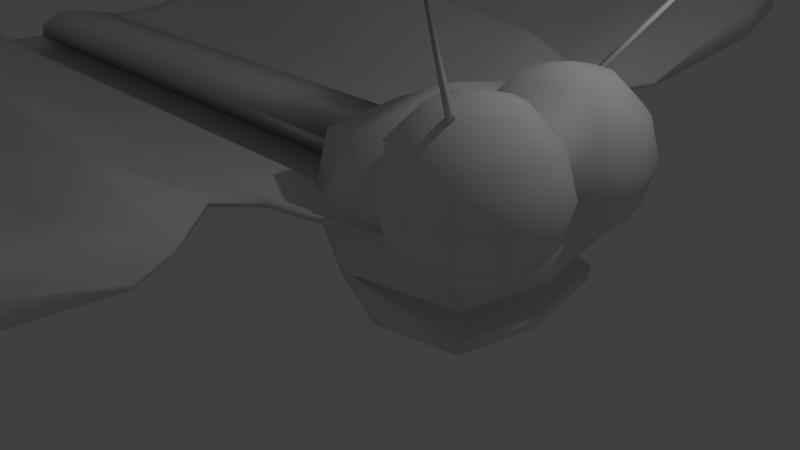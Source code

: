 # Source: papillon.blend  (saved by Blender 2.76.0; exported with 4.5.12 LTS)
import bpy
from mathutils import Matrix  # noqa: F401  (used for matrix-valued properties, if any)

bpy.ops.wm.read_factory_settings(use_empty=True)
scene = bpy.context.scene
scene.name = 'Scene'

# ---- collections
col_collection_1 = bpy.data.collections.new('Collection 1'); scene.collection.children.link(col_collection_1)

# ---- materials (node trees are filled in below, after node groups)
mat_material = bpy.data.materials.new('Material')
mat_material.alpha_threshold = 0.0
mat_material.use_transparent_shadow = False
mat_material.roughness = 0.5
mat_material.line_color = (0.0, 0.0, 0.0, 1.0)

# ---- material node trees

# ---- world
world_world = bpy.data.worlds.new('World'); scene.world = world_world
world_world.color = (0.05088, 0.05088, 0.05088)
world_world.use_sun_shadow = False
world_world.sun_shadow_jitter_overblur = 0.0
world_world.cycles.sampling_method = 'MANUAL'
world_world.cycles.sample_map_resolution = 256

# ---- cameras
cam_camera = bpy.data.cameras.new('Camera')
cam_camera.clip_end = 100.0
cam_camera.lens = 35.0
cam_camera.sensor_width = 32.0
cam_camera.sensor_height = 18.0
cam_camera.ortho_scale = 7.314
cam_camera.dof.focus_distance = 0.0
cam_camera.dof.aperture_fstop = 128.0

# ---- lights
light_lamp = bpy.data.lights.new('Lamp', 'POINT')
light_lamp.transmission_factor = 0.0
light_lamp.cutoff_distance = 30.0
light_lamp.energy = 100.0
light_lamp.shadow_buffer_clip_start = 1.001
light_lamp.shadow_soft_size = 0.1
light_lamp.shadow_maximum_resolution = 0.006
light_lamp.use_absolute_resolution = True
light_lamp.cycles.use_multiple_importance_sampling = False

# ---- meshes
me_cube = bpy.data.meshes.new('Cube')
me_cube.from_pydata([(1.089, -1.489, 1.2), (-9.075, -1.018, 1.448), (-9.091, -1.03, 1.357), (2.346, -1.004, 1.402), (2.336, -1.015, 1.311), (-9.416, -0.7462, 1.218), (2.624, -1.2, 1.2), (1.203, -1.2, 2.301), (1.349, -1.2, 0.09976), (2.448, -0.7339, 1.18), (-9.447, -0.7576, 1.126), (2.513, -1.089, 2.19), (2.513, -1.089, 0.2108), (2.441, -0.7454, 1.09), (0.2744, -1.087, 1.298), (0.5994, -0.6316, 1.732), (0.6548, -0.6316, 0.6682), (-8.218, -0.6349, 0.6781), (-7.871, -0.6379, 1.751), (0.271, -1.101, 1.2), (2.611, -1.188, 1.311), (0.5389, -0.9783, 0.3216), (0.4114, -0.9784, 2.079), (1.08, -1.457, 1.323), (2.236, -1.333, 1.35), (-8.807, -1.344, 1.404), (2.246, -1.321, 1.44), (-8.79, -1.332, 1.495), (0.4429, -1.857, 1.427), (0.4475, -1.844, 1.518), (-8.532, -1.985, 1.492), (-8.514, -1.973, 1.583), (0.1555, -2.373, 1.512), (0.1541, -2.358, 1.603), (-8.861, -2.687, 1.572), (-8.845, -2.676, 1.663), (0.9903, -3.222, 1.61), (0.9981, -3.209, 1.7), (-9.729, -3.493, 1.652), (-9.714, -3.481, 1.743), (1.448, -3.887, 1.694), (1.459, -3.874, 1.785), (-10.46, -4.166, 1.719), (-10.44, -4.154, 1.81), (1.465, -6.326, 1.906), (1.579, -6.328, 2.545), (-10.59, -5.996, 2.057), (-10.58, -5.984, 2.148), (1.207, -7.68, 2.091), (1.219, -7.668, 2.562), (-10.01, -7.185, 2.485), (-9.998, -7.17, 2.577), (-0.7372, -1.314, 1.441), (-2.748, -1.314, 1.441), (-4.766, -1.314, 1.441), (-6.785, -1.314, 1.441), (-8.335, -1.319, 1.453), (0.5964, -1.326, 1.35), (-2.76, -1.326, 1.35), (-4.778, -1.326, 1.35), (-6.796, -1.326, 1.35), (-8.338, -1.33, 1.363), (0.6023, -1.015, 1.311), (-2.76, -1.015, 1.311), (-4.778, -1.015, 1.311), (-6.796, -1.015, 1.311), (-8.445, -1.018, 1.321), (0.6138, -1.003, 1.402), (-2.748, -1.003, 1.402), (-4.766, -1.003, 1.402), (-6.785, -1.003, 1.402), (-8.441, -1.006, 1.411), (0.6068, -0.7339, 1.18), (-2.755, -0.7339, 1.18), (-4.773, -0.7339, 1.18), (-6.791, -0.7339, 1.18), (-8.564, -0.7361, 1.187), (-0.7488, -0.7454, 1.09), (-2.767, -0.7454, 1.09), (-4.785, -0.7454, 1.09), (-6.803, -0.7454, 1.09), (-8.575, -0.7476, 1.096), (-7.272, -0.6317, 0.6683), (-5.955, -0.6316, 0.6682), (-4.635, -0.6316, 0.6682), (-3.316, -0.6316, 0.6682), (-1.996, -0.6316, 0.6682), (-1.996, -0.6316, 1.732), (-3.316, -0.6316, 1.732), (-4.635, -0.6316, 1.732), (-5.955, -0.6316, 1.732), (-7.21, -0.6322, 1.734), (-0.7636, -1.956, 1.522), (-2.748, -1.953, 1.522), (-4.766, -1.953, 1.522), (-6.785, -1.953, 1.522), (-8.236, -1.958, 1.537), (-0.7732, -1.968, 1.431), (-2.76, -1.965, 1.431), (-4.778, -1.965, 1.431), (-6.796, -1.965, 1.431), (-8.238, -1.97, 1.446), (-0.6793, -2.655, 1.609), (-2.748, -2.658, 1.891), (-5.215, -3.241, 2.374), (-6.785, -2.658, 1.685), (-8.355, -2.662, 1.623), (-0.6904, -2.667, 1.518), (-2.76, -2.67, 1.52), (-4.778, -2.669, 1.084), (-6.796, -2.67, 1.579), (-8.359, -2.674, 1.532), (-0.3657, -3.379, 2.219), (-2.748, -3.467, 2.448), (-4.838, -3.548, 2.247), (-6.785, -3.468, 1.991), (-8.662, -3.473, 2.19), (-0.3776, -3.392, 1.619), (-2.76, -3.478, 1.822), (-4.78, -3.47, 1.624), (-6.796, -3.479, 1.623), (-8.669, -3.484, 1.627), (-0.22, -4.01, 1.796), (-2.748, -4.133, 1.8), (-4.766, -4.113, 2.355), (-7.066, -4.109, 2.6), (-8.803, -4.151, 2.077), (-0.2324, -4.024, 1.705), (-2.76, -4.145, 1.324), (-4.778, -4.125, 1.709), (-7.072, -4.121, 2.222), (-8.814, -4.162, 1.709), (-0.7083, -6.279, 2.201), (-2.757, -6.198, 2.099), (-4.748, -5.801, 2.161), (-6.784, -6.201, 2.072), (-8.792, -6.262, 2.074), (-0.7207, -6.292, 1.73), (-2.766, -6.208, 2.004), (-4.759, -5.815, 2.07), (-6.795, -6.218, 1.522), (-8.803, -6.275, 1.763), (-0.5268, -9.361, 2.157), (-2.733, -7.798, 2.386), (-4.703, -6.776, 2.623), (-6.769, -7.801, 2.386), (-8.604, -7.903, 2.402), (-0.5382, -9.373, 1.686), (-2.744, -7.804, 2.296), (-4.714, -6.791, 2.531), (-6.781, -7.823, 2.075), (-8.611, -7.915, 2.089), (1.952, -0.605, 2.084), (2.068, -0.5686, 2.045), (3.59, -2.792, 4.714), (2.013, -0.6712, 1.994), (1.808, -0.6993, 2.718), (1.442, -0.6993, 2.352), (1.308, -0.6993, 1.852), (1.442, -0.6993, 1.352), (1.808, -0.6993, 0.9857), (1.875, -0.4493, 2.718), (1.558, -0.2662, 2.352), (1.442, -0.1993, 1.852), (1.558, -0.2662, 1.352), (1.875, -0.4493, 0.9857), (2.058, -0.2662, 2.718), (2.058, -0.2662, 0.9857), (2.308, -0.1993, 2.718), (2.308, -0.1993, 0.9857), (2.308, -0.6993, 2.852), (2.558, -0.2662, 2.718), (2.558, -0.2662, 0.9857), (2.741, -0.4493, 2.718), (3.058, -0.2662, 2.352), (3.174, -0.1993, 1.852), (3.058, -0.2662, 1.352), (2.741, -0.4493, 0.9857), (2.808, -0.6993, 2.718), (3.174, -0.6993, 2.352), (3.308, -0.6993, 1.852), (3.174, -0.6993, 1.352), (2.808, -0.6993, 0.9857), (2.308, -0.6993, 0.8518), (2.741, -0.9493, 2.718), (3.058, -1.132, 2.352), (3.174, -1.199, 1.852), (3.058, -1.132, 1.352), (2.741, -0.9493, 0.9857), (2.558, -1.132, 2.718), (2.741, -1.449, 2.352), (2.808, -1.565, 1.852), (2.741, -1.449, 1.352), (2.558, -1.132, 0.9857), (2.308, -1.199, 2.718), (2.308, -1.565, 2.352), (2.308, -1.699, 1.852), (2.308, -1.565, 1.352), (2.308, -1.199, 0.9857), (2.058, -1.132, 2.718), (1.875, -1.449, 2.352), (1.808, -1.565, 1.852), (1.875, -1.449, 1.352), (2.058, -1.132, 0.9857), (1.875, -0.9493, 2.718), (1.558, -1.132, 2.352), (1.442, -1.199, 1.852), (1.558, -1.132, 1.352), (1.875, -0.9493, 0.9857), (1.201, -1.365, 0.7289), (0.583, -0.6701, 0.9726), (2.576, -1.153, 0.7768), (-8.041, -0.6753, 0.9882), (0.3857, -1.048, 0.8242), (-2.035, -0.6701, 0.9726), (-3.354, -0.6701, 0.9726), (-4.674, -0.6701, 0.9726), (-5.993, -0.6701, 0.9726), (-7.253, -0.6706, 0.9742), (1.299, -1.256, 0.5872), (2.534, -1.111, 0.4035), (0.4867, -1.002, 0.4927), (-2.009, -0.6447, 0.7718), (-3.329, -0.6447, 0.7718), (-4.648, -0.6447, 0.7718), (-5.968, -0.6447, 0.7718), (-7.266, -0.6449, 0.7724), (0.6303, -0.6447, 0.7718), (-8.158, -0.6487, 0.7836), (2.036, -0.6762, 0.8631), (1.211, -0.8038, 0.8344), (1.27, -0.7384, 0.7494), (2.01, -0.6511, 0.6392), (1.093, -0.4937, 0.9802), (-8.471, -0.4975, 0.9997), (1.171, -1.398, 0.8529), (2.589, -1.165, 0.8883), (0.3555, -1.062, 0.9232), (-1.693, -0.4937, 0.9802), (-3.196, -0.4937, 0.9802), (-4.699, -0.4937, 0.9802), (-6.203, -0.4937, 0.9802), (-7.621, -0.494, 0.9825), (1.356, 0.0, 2.583), (1.356, 0.0, -0.1828), (1.089, 1.489, 1.2), (2.906, 0.0, 1.2), (-9.075, 1.018, 1.448), (0.4546, 0.0, 2.2), (2.518, 0.0, 1.002), (0.6002, 0.0, 1.8), (-9.091, 1.03, 1.357), (0.6002, 0.0, 0.6009), (2.346, 1.004, 1.402), (2.336, 1.015, 1.311), (-9.416, 0.7462, 1.218), (2.624, 0.0, 2.301), (2.624, 1.2, 1.2), (2.624, 0.0, 0.09976), (1.203, 1.2, 2.301), (1.349, 1.2, 0.09976), (2.448, 0.7339, 1.18), (-9.447, 0.7576, 1.126), (2.513, 1.089, 2.19), (2.513, 1.089, 0.2108), (2.441, 0.7454, 1.09), (0.2744, 1.087, 1.298), (0.5994, 0.6316, 1.732), (0.6548, 0.6316, 0.6682), (-9.641, 0.0, 1.123), (-8.737, 0.0, 1.203), (-9.673, 0.0, 1.032), (-8.555, 0.0, 1.803), (-8.653, 0.0, 0.6011), (-8.218, 0.6349, 0.6781), (-7.871, 0.6379, 1.751), (-8.71, 0.0, 1.27), (2.526, 0.0, 1.093), (0.4546, 0.0, 0.2002), (0.271, 1.101, 1.2), (2.611, 1.188, 1.311), (2.875, 0.0, 1.323), (0.5389, 0.9783, 0.3216), (0.4114, 0.9784, 2.079), (1.08, 1.457, 1.323), (2.236, 1.333, 1.35), (-8.807, 1.344, 1.404), (2.246, 1.321, 1.44), (-8.79, 1.332, 1.495), (0.4429, 1.857, 1.427), (0.4475, 1.844, 1.518), (-8.532, 1.985, 1.492), (-8.514, 1.973, 1.583), (0.1555, 2.373, 1.512), (0.1541, 2.358, 1.603), (-8.861, 2.687, 1.572), (-8.845, 2.676, 1.663), (0.9903, 3.222, 1.61), (0.9981, 3.209, 1.7), (-9.729, 3.493, 1.652), (-9.714, 3.481, 1.743), (1.448, 3.887, 1.694), (1.459, 3.874, 1.785), (-10.46, 4.166, 1.719), (-10.44, 4.154, 1.81), (1.465, 6.326, 1.906), (1.579, 6.328, 2.545), (-10.59, 5.996, 2.057), (-10.58, 5.984, 2.148), (1.207, 7.68, 2.091), (1.219, 7.668, 2.562), (-10.01, 7.185, 2.485), (-9.998, 7.17, 2.577), (-0.7372, 1.314, 1.441), (-2.748, 1.314, 1.441), (-4.766, 1.314, 1.441), (-6.785, 1.314, 1.441), (-8.335, 1.319, 1.453), (0.5964, 1.326, 1.35), (-2.76, 1.326, 1.35), (-4.778, 1.326, 1.35), (-6.796, 1.326, 1.35), (-8.338, 1.33, 1.363), (-0.7353, 0.0, 1.002), (-2.753, 0.0, 1.002), (-4.771, 0.0, 1.002), (-6.789, 0.0, 1.002), (-8.65, 0.0, 1.006), (-7.342, 0.0, 1.8), (-6.022, 0.0, 1.8), (-4.703, 0.0, 1.8), (-3.383, 0.0, 1.8), (-2.064, 0.0, 1.8), (0.6023, 1.015, 1.311), (-2.76, 1.015, 1.311), (-4.778, 1.015, 1.311), (-6.796, 1.015, 1.311), (-8.445, 1.018, 1.321), (0.6138, 1.003, 1.402), (-2.748, 1.003, 1.402), (-4.766, 1.003, 1.402), (-6.785, 1.003, 1.402), (-8.441, 1.006, 1.411), (0.6068, 0.7339, 1.18), (-2.755, 0.7339, 1.18), (-4.773, 0.7339, 1.18), (-6.791, 0.7339, 1.18), (-8.564, 0.7361, 1.187), (-0.7488, 0.7454, 1.09), (-2.767, 0.7454, 1.09), (-4.785, 0.7454, 1.09), (-6.803, 0.7454, 1.09), (-8.575, 0.7476, 1.096), (-0.7238, 0.0, 1.093), (-2.742, 0.0, 1.093), (-4.76, 0.0, 1.093), (-6.778, 0.0, 1.093), (-8.638, 0.0, 1.097), (-7.272, 0.6317, 0.6683), (-5.955, 0.6316, 0.6682), (-4.635, 0.6316, 0.6682), (-3.316, 0.6316, 0.6682), (-1.996, 0.6316, 0.6682), (-7.342, 0.0, 0.6009), (-6.022, 0.0, 0.6009), (-4.703, 0.0, 0.6009), (-3.383, 0.0, 0.6009), (-2.064, 0.0, 0.6009), (-1.996, 0.6316, 1.732), (-3.316, 0.6316, 1.732), (-4.635, 0.6316, 1.732), (-5.955, 0.6316, 1.732), (-7.21, 0.6322, 1.734), (-0.7636, 1.956, 1.522), (-2.748, 1.953, 1.522), (-4.766, 1.953, 1.522), (-6.785, 1.953, 1.522), (-8.236, 1.958, 1.537), (-0.7732, 1.968, 1.431), (-2.76, 1.965, 1.431), (-4.778, 1.965, 1.431), (-6.796, 1.965, 1.431), (-8.238, 1.97, 1.446), (-0.6793, 2.655, 1.609), (-2.748, 2.658, 1.891), (-5.215, 3.241, 2.374), (-6.785, 2.658, 1.685), (-8.355, 2.662, 1.623), (-0.6904, 2.667, 1.518), (-2.76, 2.67, 1.52), (-4.778, 2.669, 1.084), (-6.796, 2.67, 1.579), (-8.359, 2.674, 1.532), (-0.3657, 3.379, 2.219), (-2.748, 3.467, 2.448), (-4.838, 3.548, 2.247), (-6.785, 3.468, 1.991), (-8.662, 3.473, 2.19), (-0.3776, 3.392, 1.619), (-2.76, 3.478, 1.822), (-4.78, 3.47, 1.624), (-6.796, 3.479, 1.623), (-8.669, 3.484, 1.627), (-0.22, 4.01, 1.796), (-2.748, 4.133, 1.8), (-4.766, 4.113, 2.355), (-7.066, 4.109, 2.6), (-8.803, 4.151, 2.077), (-0.2324, 4.024, 1.705), (-2.76, 4.145, 1.324), (-4.778, 4.125, 1.709), (-7.072, 4.121, 2.222), (-8.814, 4.162, 1.709), (-0.7083, 6.279, 2.201), (-2.757, 6.198, 2.099), (-4.748, 5.801, 2.161), (-6.784, 6.201, 2.072), (-8.792, 6.262, 2.074), (-0.7207, 6.292, 1.73), (-2.766, 6.208, 2.004), (-4.759, 5.815, 2.07), (-6.795, 6.218, 1.522), (-8.803, 6.275, 1.763), (-0.5268, 9.361, 2.157), (-2.733, 7.798, 2.386), (-4.703, 6.776, 2.623), (-6.769, 7.801, 2.386), (-8.604, 7.903, 2.402), (-0.5382, 9.373, 1.686), (-2.744, 7.804, 2.296), (-4.714, 6.791, 2.531), (-6.781, 7.823, 2.075), (-8.611, 7.915, 2.089), (1.952, 0.605, 2.084), (2.068, 0.5686, 2.045), (3.59, 2.792, 4.714), (2.013, 0.6712, 1.994), (1.808, 0.6993, 2.718), (1.442, 0.6993, 2.352), (1.308, 0.6993, 1.852), (1.442, 0.6993, 1.352), (1.808, 0.6993, 0.9857), (1.875, 0.4493, 2.718), (1.558, 0.2662, 2.352), (1.442, 0.1993, 1.852), (1.558, 0.2662, 1.352), (1.875, 0.4493, 0.9857), (2.058, 0.2662, 2.718), (1.875, 0.0, 2.352), (1.808, 0.0, 1.852), (1.875, 0.0, 1.352), (2.058, 0.2662, 0.9857), (2.308, 0.1993, 2.718), (2.308, 0.0, 2.352), (2.308, 0.0, 1.852), (2.308, 0.0, 1.352), (2.308, 0.1993, 0.9857), (2.308, 0.6993, 2.852), (2.558, 0.2662, 2.718), (2.741, 0.0, 2.352), (2.808, 0.0, 1.852), (2.741, 0.0, 1.352), (2.558, 0.2662, 0.9857), (2.741, 0.4493, 2.718), (3.058, 0.2662, 2.352), (3.174, 0.1993, 1.852), (3.058, 0.2662, 1.352), (2.741, 0.4493, 0.9857), (2.808, 0.6993, 2.718), (3.174, 0.6993, 2.352), (3.308, 0.6993, 1.852), (3.174, 0.6993, 1.352), (2.808, 0.6993, 0.9857), (2.308, 0.6993, 0.8518), (2.741, 0.9493, 2.718), (3.058, 1.132, 2.352), (3.174, 1.199, 1.852), (3.058, 1.132, 1.352), (2.741, 0.9493, 0.9857), (2.558, 1.132, 2.718), (2.741, 1.449, 2.352), (2.808, 1.565, 1.852), (2.741, 1.449, 1.352), (2.558, 1.132, 0.9857), (2.308, 1.199, 2.718), (2.308, 1.565, 2.352), (2.308, 1.699, 1.852), (2.308, 1.565, 1.352), (2.308, 1.199, 0.9857), (2.058, 1.132, 2.718), (1.875, 1.449, 2.352), (1.808, 1.565, 1.852), (1.875, 1.449, 1.352), (2.058, 1.132, 0.9857), (1.875, 0.9493, 2.718), (1.558, 1.132, 2.352), (1.442, 1.199, 1.852), (1.558, 1.132, 1.352), (1.875, 0.9493, 0.9857), (1.201, 1.365, 0.7289), (0.583, 0.6701, 0.9726), (2.576, 1.153, 0.7768), (-8.701, 0.0, 0.9453), (-8.041, 0.6753, 0.9882), (0.3857, 1.048, 0.8242), (-2.035, 0.6701, 0.9726), (-3.354, 0.6701, 0.9726), (-4.674, 0.6701, 0.9726), (-5.993, 0.6701, 0.9726), (-7.253, 0.6706, 0.9742), (2.785, 0.0, 0.7293), (1.299, 1.256, 0.5872), (2.534, 1.111, 0.4035), (-8.67, 0.0, 0.7183), (0.4867, 1.002, 0.4927), (-2.009, 0.6447, 0.7718), (-3.329, 0.6447, 0.7718), (-4.648, 0.6447, 0.7718), (-5.968, 0.6447, 0.7718), (-7.266, 0.6449, 0.7724), (2.679, 0.0, 0.3141), (0.6303, 0.6447, 0.7718), (-8.158, 0.6487, 0.7836), (2.036, 0.6762, 0.8631), (2.161, 0.0, 0.8346), (1.211, 0.8038, 0.8344), (1.27, 0.7384, 0.7494), (2.01, 0.6511, 0.6392), (2.097, 0.0, 0.5856), (1.093, 0.4937, 0.9802), (-8.471, 0.4975, 0.9997), (1.171, 1.398, 0.8529), (2.589, 1.165, 0.8883), (-8.711, 0.0, 1.013), (0.3555, 1.062, 0.9232), (-1.693, 0.4937, 0.9802), (-3.196, 0.4937, 0.9802), (-4.699, 0.4937, 0.9802), (-6.203, 0.4937, 0.9802), (-7.621, 0.494, 0.9825), (2.817, 0.0, 0.8533)], [], [(56, 27, 31, 96), (11, 256, 243, 7), (22, 248, 250, 15), (24, 26, 29, 28), (21, 278, 244, 8), (8, 244, 258, 12), (14, 277, 249, 19), (20, 23, 0, 6), (220, 219, 8, 12), (281, 20, 6, 246), (96, 31, 35, 106), (1, 2, 25, 27), (71, 1, 27, 56), (4, 3, 26, 24), (27, 25, 30, 31), (363, 82, 17, 273), (242, 327, 271, 234), (5, 10, 2, 1), (76, 5, 1, 71), (13, 9, 3, 4), (221, 227, 16, 21), (62, 4, 24, 57), (357, 269, 5, 76), (249, 277, 9, 13), (323, 249, 13, 77), (228, 513, 273, 17), (77, 13, 4, 62), (22, 15, 277, 14), (357, 91, 18, 269), (91, 328, 272, 18), (11, 7, 23, 20), (219, 221, 21, 8), (256, 11, 20, 281), (18, 272, 276, 269), (269, 271, 10, 5), (23, 14, 19, 0), (16, 252, 278, 21), (7, 22, 14, 23), (7, 243, 248, 22), (57, 24, 28, 97), (106, 35, 39, 116), (28, 29, 33, 32), (97, 28, 32, 107), (31, 30, 34, 35), (117, 36, 40, 127), (32, 33, 37, 36), (107, 32, 36, 117), (35, 34, 38, 39), (126, 43, 47, 136), (39, 38, 42, 43), (116, 39, 43, 126), (36, 37, 41, 40), (44, 45, 49, 48), (40, 41, 45, 44), (127, 40, 44, 137), (43, 42, 46, 47), (151, 146, 51, 50), (137, 44, 48, 147), (47, 46, 50, 51), (136, 47, 51, 146), (45, 132, 142, 49), (132, 133, 143, 142), (133, 134, 144, 143), (134, 135, 145, 144), (135, 136, 146, 145), (46, 141, 151, 50), (141, 140, 150, 151), (140, 139, 149, 150), (139, 138, 148, 149), (138, 137, 147, 148), (48, 49, 142, 147), (147, 142, 143, 148), (148, 143, 144, 149), (149, 144, 145, 150), (150, 145, 146, 151), (42, 131, 141, 46), (131, 130, 140, 141), (130, 129, 139, 140), (129, 128, 138, 139), (128, 127, 137, 138), (37, 112, 122, 41), (112, 113, 123, 122), (113, 114, 124, 123), (114, 115, 125, 124), (115, 116, 126, 125), (41, 122, 132, 45), (122, 123, 133, 132), (123, 124, 134, 133), (124, 125, 135, 134), (125, 126, 136, 135), (34, 111, 121, 38), (111, 110, 120, 121), (110, 109, 119, 120), (109, 108, 118, 119), (108, 107, 117, 118), (38, 121, 131, 42), (121, 120, 130, 131), (120, 119, 129, 130), (119, 118, 128, 129), (118, 117, 127, 128), (30, 101, 111, 34), (101, 100, 110, 111), (100, 99, 109, 110), (99, 98, 108, 109), (98, 97, 107, 108), (33, 102, 112, 37), (102, 103, 113, 112), (103, 104, 114, 113), (104, 105, 115, 114), (105, 106, 116, 115), (25, 61, 101, 30), (61, 60, 100, 101), (60, 59, 99, 100), (59, 58, 98, 99), (58, 57, 97, 98), (15, 250, 332, 87), (87, 332, 331, 88), (88, 331, 330, 89), (89, 330, 329, 90), (90, 329, 328, 91), (277, 15, 87, 353), (353, 87, 88, 354), (354, 88, 89, 355), (355, 89, 90, 356), (356, 90, 91, 357), (10, 81, 66, 2), (81, 80, 65, 66), (80, 79, 64, 65), (79, 78, 63, 64), (78, 77, 62, 63), (271, 327, 81, 10), (327, 326, 80, 81), (326, 325, 79, 80), (325, 324, 78, 79), (324, 323, 77, 78), (277, 353, 72, 9), (353, 354, 73, 72), (354, 355, 74, 73), (355, 356, 75, 74), (356, 357, 76, 75), (2, 66, 61, 25), (66, 65, 60, 61), (65, 64, 59, 60), (64, 63, 58, 59), (63, 62, 57, 58), (9, 72, 67, 3), (72, 73, 68, 67), (73, 74, 69, 68), (74, 75, 70, 69), (75, 76, 71, 70), (233, 249, 323, 238), (238, 323, 324, 239), (239, 324, 325, 240), (240, 325, 326, 241), (241, 326, 327, 242), (252, 16, 86, 367), (367, 86, 85, 366), (366, 85, 84, 365), (365, 84, 83, 364), (364, 83, 82, 363), (3, 67, 52, 26), (67, 68, 53, 52), (68, 69, 54, 53), (69, 70, 55, 54), (70, 71, 56, 55), (29, 92, 102, 33), (92, 93, 103, 102), (93, 94, 104, 103), (94, 95, 105, 104), (95, 96, 106, 105), (26, 52, 92, 29), (52, 53, 93, 92), (53, 54, 94, 93), (54, 55, 95, 94), (55, 56, 96, 95), (520, 220, 12, 258), (153, 154, 155), (152, 154, 153), (155, 154, 152), (152, 153, 155), (160, 159, 164, 165), (158, 157, 162, 163), (159, 158, 163, 164), (157, 156, 161, 162), (164, 163, 449, 450), (162, 161, 166, 448), (165, 164, 450, 167), (163, 162, 448, 449), (448, 166, 168, 453), (167, 450, 455, 169), (453, 168, 171, 459), (169, 455, 461, 172), (461, 460, 175, 176), (459, 171, 173, 174), (172, 461, 176, 177), (460, 459, 174, 175), (176, 175, 180, 181), (174, 173, 178, 179), (177, 176, 181, 182), (175, 174, 179, 180), (179, 178, 184, 185), (182, 181, 187, 188), (180, 179, 185, 186), (181, 180, 186, 187), (188, 187, 192, 193), (186, 185, 190, 191), (187, 186, 191, 192), (185, 184, 189, 190), (193, 192, 197, 198), (191, 190, 195, 196), (192, 191, 196, 197), (190, 189, 194, 195), (198, 197, 202, 203), (196, 195, 200, 201), (197, 196, 201, 202), (195, 194, 199, 200), (203, 202, 207, 208), (201, 200, 205, 206), (202, 201, 206, 207), (200, 199, 204, 205), (156, 170, 161), (183, 160, 165), (161, 170, 166), (183, 165, 167), (183, 167, 169), (166, 170, 168), (183, 169, 172), (168, 170, 171), (183, 172, 177), (171, 170, 173), (173, 170, 178), (183, 177, 182), (178, 170, 184), (183, 182, 188), (184, 170, 189), (183, 188, 193), (189, 170, 194), (183, 193, 198), (194, 170, 199), (183, 198, 203), (199, 170, 204), (183, 203, 208), (206, 205, 157, 158), (204, 170, 156), (183, 208, 160), (207, 206, 158, 159), (205, 204, 156, 157), (208, 207, 159, 160), (540, 236, 211, 510), (225, 217, 218, 226), (224, 216, 217, 225), (223, 215, 216, 224), (222, 214, 215, 223), (227, 210, 214, 222), (235, 237, 213, 209), (234, 533, 502, 212), (237, 233, 210, 213), (226, 218, 212, 228), (236, 235, 209, 211), (82, 226, 228, 17), (16, 227, 222, 86), (86, 222, 223, 85), (85, 223, 224, 84), (84, 224, 225, 83), (83, 225, 226, 82), (219, 220, 232, 231), (209, 213, 221, 219), (212, 502, 513, 228), (213, 210, 227, 221), (211, 209, 230, 229), (524, 229, 232, 528), (229, 230, 231, 232), (510, 211, 229, 524), (209, 219, 231, 230), (220, 520, 528, 232), (6, 0, 235, 236), (19, 249, 233, 237), (271, 270, 533, 234), (0, 19, 237, 235), (246, 6, 236, 540), (217, 241, 242, 218), (216, 240, 241, 217), (215, 239, 240, 216), (214, 238, 239, 215), (210, 233, 238, 214), (218, 242, 234, 212), (317, 377, 292, 288), (263, 259, 243, 256), (283, 267, 250, 248), (285, 289, 290, 287), (282, 260, 244, 278), (260, 264, 258, 244), (266, 279, 249, 277), (280, 257, 245, 284), (512, 264, 260, 511), (281, 246, 257, 280), (377, 387, 296, 292), (247, 288, 286, 251), (342, 317, 288, 247), (254, 285, 287, 253), (288, 292, 291, 286), (363, 273, 274, 358), (539, 530, 271, 327), (255, 247, 251, 262), (347, 342, 247, 255), (265, 254, 253, 261), (514, 282, 268, 521), (333, 318, 285, 254), (357, 347, 255, 269), (249, 265, 261, 277), (323, 348, 265, 249), (269, 271, 270, 276), (522, 274, 273, 513), (348, 333, 254, 265), (283, 266, 277, 267), (357, 269, 275, 372), (372, 275, 272, 328), (263, 280, 284, 259), (511, 260, 282, 514), (256, 281, 280, 263), (275, 269, 276, 272), (269, 255, 262, 271), (284, 245, 279, 266), (268, 282, 278, 252), (259, 284, 266, 283), (259, 283, 248, 243), (318, 378, 289, 285), (387, 397, 300, 296), (289, 293, 294, 290), (378, 388, 293, 289), (292, 296, 295, 291), (398, 408, 301, 297), (293, 297, 298, 294), (388, 398, 297, 293), (296, 300, 299, 295), (407, 417, 308, 304), (300, 304, 303, 299), (397, 407, 304, 300), (297, 301, 302, 298), (305, 309, 310, 306), (301, 305, 306, 302), (408, 418, 305, 301), (304, 308, 307, 303), (432, 311, 312, 427), (418, 428, 309, 305), (308, 312, 311, 307), (417, 427, 312, 308), (306, 310, 423, 413), (413, 423, 424, 414), (414, 424, 425, 415), (415, 425, 426, 416), (416, 426, 427, 417), (307, 311, 432, 422), (422, 432, 431, 421), (421, 431, 430, 420), (420, 430, 429, 419), (419, 429, 428, 418), (309, 428, 423, 310), (428, 429, 424, 423), (429, 430, 425, 424), (430, 431, 426, 425), (431, 432, 427, 426), (303, 307, 422, 412), (412, 422, 421, 411), (411, 421, 420, 410), (410, 420, 419, 409), (409, 419, 418, 408), (298, 302, 403, 393), (393, 403, 404, 394), (394, 404, 405, 395), (395, 405, 406, 396), (396, 406, 407, 397), (302, 306, 413, 403), (403, 413, 414, 404), (404, 414, 415, 405), (405, 415, 416, 406), (406, 416, 417, 407), (295, 299, 402, 392), (392, 402, 401, 391), (391, 401, 400, 390), (390, 400, 399, 389), (389, 399, 398, 388), (299, 303, 412, 402), (402, 412, 411, 401), (401, 411, 410, 400), (400, 410, 409, 399), (399, 409, 408, 398), (291, 295, 392, 382), (382, 392, 391, 381), (381, 391, 390, 380), (380, 390, 389, 379), (379, 389, 388, 378), (294, 298, 393, 383), (383, 393, 394, 384), (384, 394, 395, 385), (385, 395, 396, 386), (386, 396, 397, 387), (286, 291, 382, 322), (322, 382, 381, 321), (321, 381, 380, 320), (320, 380, 379, 319), (319, 379, 378, 318), (267, 368, 332, 250), (368, 369, 331, 332), (369, 370, 330, 331), (370, 371, 329, 330), (371, 372, 328, 329), (277, 353, 368, 267), (353, 354, 369, 368), (354, 355, 370, 369), (355, 356, 371, 370), (356, 357, 372, 371), (262, 251, 337, 352), (352, 337, 336, 351), (351, 336, 335, 350), (350, 335, 334, 349), (349, 334, 333, 348), (271, 262, 352, 327), (327, 352, 351, 326), (326, 351, 350, 325), (325, 350, 349, 324), (324, 349, 348, 323), (277, 261, 343, 353), (353, 343, 344, 354), (354, 344, 345, 355), (355, 345, 346, 356), (356, 346, 347, 357), (251, 286, 322, 337), (337, 322, 321, 336), (336, 321, 320, 335), (335, 320, 319, 334), (334, 319, 318, 333), (261, 253, 338, 343), (343, 338, 339, 344), (344, 339, 340, 345), (345, 340, 341, 346), (346, 341, 342, 347), (529, 535, 323, 249), (535, 536, 324, 323), (536, 537, 325, 324), (537, 538, 326, 325), (538, 539, 327, 326), (252, 367, 362, 268), (367, 366, 361, 362), (366, 365, 360, 361), (365, 364, 359, 360), (364, 363, 358, 359), (253, 287, 313, 338), (338, 313, 314, 339), (339, 314, 315, 340), (340, 315, 316, 341), (341, 316, 317, 342), (290, 294, 383, 373), (373, 383, 384, 374), (374, 384, 385, 375), (375, 385, 386, 376), (376, 386, 387, 377), (287, 290, 373, 313), (313, 373, 374, 314), (314, 374, 375, 315), (315, 375, 376, 316), (316, 376, 377, 317), (520, 258, 264, 512), (434, 436, 435), (433, 434, 435), (436, 433, 435), (433, 436, 434), (441, 446, 445, 440), (439, 444, 443, 438), (440, 445, 444, 439), (438, 443, 442, 437), (445, 450, 449, 444), (443, 448, 447, 442), (446, 451, 450, 445), (444, 449, 448, 443), (450, 455, 454, 449), (448, 453, 452, 447), (451, 456, 455, 450), (449, 454, 453, 448), (455, 461, 460, 454), (453, 459, 458, 452), (456, 462, 461, 455), (454, 460, 459, 453), (461, 466, 465, 460), (459, 464, 463, 458), (462, 467, 466, 461), (460, 465, 464, 459), (466, 471, 470, 465), (464, 469, 468, 463), (467, 472, 471, 466), (465, 470, 469, 464), (469, 475, 474, 468), (472, 478, 477, 471), (470, 476, 475, 469), (471, 477, 476, 470), (478, 483, 482, 477), (476, 481, 480, 475), (477, 482, 481, 476), (475, 480, 479, 474), (483, 488, 487, 482), (481, 486, 485, 480), (482, 487, 486, 481), (480, 485, 484, 479), (488, 493, 492, 487), (486, 491, 490, 485), (487, 492, 491, 486), (485, 490, 489, 484), (493, 498, 497, 492), (491, 496, 495, 490), (492, 497, 496, 491), (490, 495, 494, 489), (437, 442, 457), (473, 446, 441), (442, 447, 457), (473, 451, 446), (473, 456, 451), (447, 452, 457), (473, 462, 456), (452, 458, 457), (473, 467, 462), (458, 463, 457), (463, 468, 457), (473, 472, 467), (468, 474, 457), (473, 478, 472), (474, 479, 457), (473, 483, 478), (479, 484, 457), (473, 488, 483), (484, 489, 457), (473, 493, 488), (489, 494, 457), (473, 498, 493), (496, 439, 438, 495), (494, 437, 457), (473, 441, 498), (497, 440, 439, 496), (495, 438, 437, 494), (498, 441, 440, 497), (540, 510, 501, 532), (518, 519, 509, 508), (517, 518, 508, 507), (516, 517, 507, 506), (515, 516, 506, 505), (521, 515, 505, 500), (531, 499, 504, 534), (530, 503, 502, 533), (534, 504, 500, 529), (519, 522, 503, 509), (532, 501, 499, 531), (358, 274, 522, 519), (268, 362, 515, 521), (362, 361, 516, 515), (361, 360, 517, 516), (360, 359, 518, 517), (359, 358, 519, 518), (511, 526, 527, 512), (499, 511, 514, 504), (503, 522, 513, 502), (504, 514, 521, 500), (501, 523, 525, 499), (524, 528, 527, 523), (523, 527, 526, 525), (510, 524, 523, 501), (499, 525, 526, 511), (512, 527, 528, 520), (257, 532, 531, 245), (279, 534, 529, 249), (271, 530, 533, 270), (245, 531, 534, 279), (246, 540, 532, 257), (508, 509, 539, 538), (507, 508, 538, 537), (506, 507, 537, 536), (505, 506, 536, 535), (500, 505, 535, 529), (509, 503, 530, 539)])
me_cube.polygons.foreach_set('use_smooth', [True] * 577)
_uv = me_cube.uv_layers.new(name='UVMap')
_uv.uv.foreach_set('vector', [0.6251, 0.3457, 0.6266, 0.3198, 0.6662, 0.3362, 0.6629, 0.3533, 0.5271, 0.09818, 0.531, 0.09938, 0.5172, 0.1008, 0.5195, 0.09696, 0.5161, 0.09427, 0.5064, 0.1002, 0.5076, 0.09467, 0.5144, 0.08725, 0.0, 0.0, 0.0, 0.0, 0.0, 0.0, 0.0, 0.0, 0.0, 0.0, 0.0, 0.0, 0.0, 0.0, 0.0, 0.0, 0.521, 0.1033, 0.5168, 0.1002, 0.5312, 0.1013, 0.5266, 0.1024, 0.0, 0.0, 0.0, 0.0, 0.0, 0.0, 0.0, 0.0, 0.529, 0.09791, 0.5195, 0.1007, 0.5203, 0.1024, 0.5296, 0.09985, 0.525, 0.1033, 0.5227, 0.1028, 0.521, 0.1033, 0.5266, 0.1024, 0.5345, 0.1019, 0.529, 0.09791, 0.5296, 0.09985, 0.5364, 0.0955, 0.6629, 0.3533, 0.6662, 0.3362, 0.7135, 0.3267, 0.7053, 0.3536, 0.6087, 0.3065, 0.6106, 0.3021, 0.6288, 0.3148, 0.6266, 0.3198, 0.6077, 0.3394, 0.6087, 0.3065, 0.6266, 0.3198, 0.6251, 0.3457, 0.0, 0.0, 0.0, 0.0, 0.0, 0.0, 0.0, 0.0, 0.6266, 0.3198, 0.6288, 0.3148, 0.6667, 0.3307, 0.6662, 0.3362, 0.2924, 0.1281, 0.2939, 0.1466, 0.2665, 0.1435, 0.2537, 0.1264, 0.2613, 0.1574, 0.2297, 0.1596, 0.1879, 0.116, 0.2279, 0.1338, 0.5917, 0.287, 0.5929, 0.282, 0.6106, 0.3021, 0.6087, 0.3065, 0.5884, 0.3321, 0.5917, 0.287, 0.6087, 0.3065, 0.6077, 0.3394, 0.0, 0.0, 0.0, 0.0, 0.0, 0.0, 0.0, 0.0, 0.5176, 0.1069, 0.5183, 0.1123, 0.5149, 0.1125, 0.5171, 0.1071, 0.0, 0.0, 0.0, 0.0, 0.0, 0.0, 0.0, 0.0, 0.2289, 0.07603, 0.1946, 0.1085, 0.1794, 0.0718, 0.2148, 0.04712, 0.9786, 0.9211, 0.9378, 0.9533, 0.8101, 0.9601, 0.8137, 0.9512, 0.0, 0.0, 0.0, 0.0, 0.0, 0.0, 0.0, 0.0, 0.267, 0.1453, 0.2483, 0.1236, 0.2537, 0.1264, 0.2665, 0.1435, 0.0, 0.0, 0.0, 0.0, 0.0, 0.0, 0.0, 0.0, 0.5161, 0.09427, 0.5144, 0.08725, 0.5592, 0.07082, 0.5194, 0.0975, 0.2289, 0.07603, 0.29, 0.07789, 0.2719, 0.08285, 0.1946, 0.1085, 0.29, 0.07789, 0.2896, 0.09612, 0.257, 0.1017, 0.2719, 0.08285, 0.5271, 0.09818, 0.5195, 0.09696, 0.5195, 0.1007, 0.529, 0.09791, 0.5227, 0.1028, 0.5176, 0.1069, 0.5171, 0.1071, 0.521, 0.1033, 0.531, 0.09938, 0.5271, 0.09818, 0.529, 0.09791, 0.5345, 0.1019, 0.2719, 0.08285, 0.257, 0.1017, 0.2414, 0.1061, 0.1946, 0.1085, 0.1946, 0.1085, 0.1879, 0.116, 0.1745, 0.07373, 0.1794, 0.0718, 0.5195, 0.1007, 0.5194, 0.0975, 0.5203, 0.1025, 0.5203, 0.1024, 0.5149, 0.1125, 0.5082, 0.1068, 0.5061, 0.1037, 0.5171, 0.1071, 0.5195, 0.09696, 0.5161, 0.09427, 0.5194, 0.0975, 0.5195, 0.1007, 0.5195, 0.09696, 0.5172, 0.1008, 0.5064, 0.1002, 0.5161, 0.09427, 0.4612, 0.8119, 0.4798, 0.8977, 0.4313, 0.8101, 0.4113, 0.7475, 0.7053, 0.3536, 0.7135, 0.3267, 0.7707, 0.2925, 0.7614, 0.351, 0.6187, 0.8425, 0.6176, 0.838, 0.6534, 0.8294, 0.6529, 0.8354, 0.4113, 0.7475, 0.4313, 0.8101, 0.4007, 0.8012, 0.375, 0.7601, 0.6662, 0.3362, 0.6667, 0.3307, 0.7121, 0.3214, 0.7135, 0.3267, 0.3393, 0.7859, 0.3675, 0.8563, 0.3387, 0.8902, 0.3075, 0.8032, 0.6529, 0.8354, 0.6534, 0.8294, 0.7199, 0.8615, 0.7176, 0.866, 0.375, 0.7601, 0.4007, 0.8012, 0.3675, 0.8563, 0.3393, 0.7859, 0.7135, 0.3267, 0.7121, 0.3214, 0.7688, 0.2879, 0.7707, 0.2925, 0.7969, 0.3471, 0.8115, 0.2697, 0.8935, 0.2762, 0.8963, 0.36, 0.7707, 0.2925, 0.7688, 0.2879, 0.8107, 0.2655, 0.8115, 0.2697, 0.7614, 0.351, 0.7707, 0.2925, 0.8115, 0.2697, 0.7969, 0.3471, 0.7176, 0.866, 0.7199, 0.8615, 0.7566, 0.8787, 0.7552, 0.8829, 0.867, 0.9069, 0.8675, 0.8771, 0.9202, 0.8648, 0.9323, 0.8849, 0.7552, 0.8829, 0.7566, 0.8787, 0.8675, 0.8771, 0.867, 0.9069, 0.3075, 0.8032, 0.3387, 0.8902, 0.2096, 0.927, 0.1788, 0.8096, 0.8115, 0.2697, 0.8107, 0.2655, 0.8945, 0.2718, 0.8935, 0.2762, 0.9867, 0.3671, 0.9729, 0.37, 0.9423, 0.3124, 0.9454, 0.3093, 0.1788, 0.8096, 0.2096, 0.927, 0.1339, 0.9348, 0.0174, 0.8663, 0.8935, 0.2762, 0.8945, 0.2718, 0.9454, 0.3093, 0.9423, 0.3124, 0.8963, 0.36, 0.8935, 0.2762, 0.9423, 0.3124, 0.9729, 0.37, 0.8675, 0.8771, 0.8714, 0.7772, 0.9904, 0.8067, 0.9202, 0.8648, 0.8714, 0.7772, 0.8818, 0.6772, 0.9657, 0.6929, 0.9904, 0.8067, 0.8818, 0.6772, 0.8708, 0.5654, 0.9335, 0.571, 0.9657, 0.6929, 0.8708, 0.5654, 0.8926, 0.4558, 0.9721, 0.4537, 0.9335, 0.571, 0.8926, 0.4558, 0.8963, 0.36, 0.9729, 0.37, 0.9721, 0.4537, 0.08429, 0.2648, 0.08562, 0.3658, -0.005238, 0.3898, 0.01777, 0.3024, 0.08562, 0.3658, 0.1041, 0.4725, 0.01499, 0.4902, -0.005238, 0.3898, 0.1041, 0.4725, 0.1463, 0.5824, 0.0873, 0.6, 0.01499, 0.4902, 0.1463, 0.5824, 0.1517, 0.6979, 0.06498, 0.7216, 0.0873, 0.6, 0.1517, 0.6979, 0.1788, 0.8096, 0.0174, 0.8663, 0.06498, 0.7216, 0.9323, 0.8849, 0.9202, 0.8648, 0.9904, 0.8067, 1.012, 0.8121, 1.012, 0.8121, 0.9904, 0.8067, 0.9657, 0.6929, 0.9705, 0.6918, 0.9705, 0.6918, 0.9657, 0.6929, 0.9335, 0.571, 0.9388, 0.5706, 0.9388, 0.5706, 0.9335, 0.571, 0.9721, 0.4537, 0.9882, 0.4548, 0.9882, 0.4548, 0.9721, 0.4537, 0.9729, 0.37, 0.9867, 0.3671, 0.1864, 0.2574, 0.2005, 0.3466, 0.08562, 0.3658, 0.08429, 0.2648, 0.2005, 0.3466, 0.2132, 0.4414, 0.1041, 0.4725, 0.08562, 0.3658, 0.2132, 0.4414, 0.2442, 0.5639, 0.1463, 0.5824, 0.1041, 0.4725, 0.2442, 0.5639, 0.2648, 0.6733, 0.1517, 0.6979, 0.1463, 0.5824, 0.2648, 0.6733, 0.3075, 0.8032, 0.1788, 0.8096, 0.1517, 0.6979, 0.7199, 0.8615, 0.7198, 0.7847, 0.7581, 0.7953, 0.7566, 0.8787, 0.7198, 0.7847, 0.7297, 0.6632, 0.7763, 0.6697, 0.7581, 0.7953, 0.7297, 0.6632, 0.7414, 0.5505, 0.7729, 0.5572, 0.7763, 0.6697, 0.7414, 0.5505, 0.7406, 0.4469, 0.7866, 0.4365, 0.7729, 0.5572, 0.7406, 0.4469, 0.7614, 0.351, 0.7969, 0.3471, 0.7866, 0.4365, 0.7566, 0.8787, 0.7581, 0.7953, 0.8714, 0.7772, 0.8675, 0.8771, 0.7581, 0.7953, 0.7763, 0.6697, 0.8818, 0.6772, 0.8714, 0.7772, 0.7763, 0.6697, 0.7729, 0.5572, 0.8708, 0.5654, 0.8818, 0.6772, 0.7729, 0.5572, 0.7866, 0.4365, 0.8926, 0.4558, 0.8708, 0.5654, 0.7866, 0.4365, 0.7969, 0.3471, 0.8963, 0.36, 0.8926, 0.4558, 0.28, 0.3301, 0.2863, 0.3565, 0.2392, 0.3486, 0.2289, 0.2912, 0.2863, 0.3565, 0.3038, 0.4397, 0.2606, 0.4481, 0.2392, 0.3486, 0.3038, 0.4397, 0.3282, 0.5453, 0.2797, 0.5558, 0.2606, 0.4481, 0.3282, 0.5453, 0.3512, 0.6499, 0.3063, 0.6611, 0.2797, 0.5558, 0.3512, 0.6499, 0.375, 0.7601, 0.3393, 0.7859, 0.3063, 0.6611, 0.2289, 0.2912, 0.2392, 0.3486, 0.2005, 0.3466, 0.1864, 0.2574, 0.2392, 0.3486, 0.2606, 0.4481, 0.2132, 0.4414, 0.2005, 0.3466, 0.2606, 0.4481, 0.2797, 0.5558, 0.2442, 0.5639, 0.2132, 0.4414, 0.2797, 0.5558, 0.3063, 0.6611, 0.2648, 0.6733, 0.2442, 0.5639, 0.3063, 0.6611, 0.3393, 0.7859, 0.3075, 0.8032, 0.2648, 0.6733, 0.3205, 0.3396, 0.3249, 0.3549, 0.2863, 0.3565, 0.28, 0.3301, 0.3249, 0.3549, 0.342, 0.431, 0.3038, 0.4397, 0.2863, 0.3565, 0.342, 0.431, 0.3671, 0.5362, 0.3282, 0.5453, 0.3038, 0.4397, 0.3671, 0.5362, 0.3888, 0.6422, 0.3512, 0.6499, 0.3282, 0.5453, 0.3888, 0.6422, 0.4113, 0.7475, 0.375, 0.7601, 0.3512, 0.6499, 0.6534, 0.8294, 0.669, 0.7731, 0.7198, 0.7847, 0.7199, 0.8615, 0.669, 0.7731, 0.6794, 0.66, 0.7297, 0.6632, 0.7198, 0.7847, 0.6794, 0.66, 0.7248, 0.5299, 0.7414, 0.5505, 0.7297, 0.6632, 0.7248, 0.5299, 0.6934, 0.4405, 0.7406, 0.4469, 0.7414, 0.5505, 0.6934, 0.4405, 0.7053, 0.3536, 0.7614, 0.351, 0.7406, 0.4469, 0.3511, 0.3178, 0.3576, 0.3422, 0.3249, 0.3549, 0.3205, 0.3396, 0.3576, 0.3422, 0.376, 0.4233, 0.342, 0.431, 0.3249, 0.3549, 0.376, 0.4233, 0.4005, 0.5289, 0.3671, 0.5362, 0.342, 0.431, 0.4005, 0.5289, 0.4226, 0.6351, 0.3888, 0.6422, 0.3671, 0.5362, 0.4226, 0.6351, 0.4612, 0.8119, 0.4113, 0.7475, 0.3888, 0.6422, 0.5144, 0.08725, 0.5076, 0.09467, 0.442, 0.09121, 0.4465, 0.07465, 0.4465, 0.07465, 0.442, 0.09121, 0.4066, 0.08825, 0.4096, 0.07, 0.4096, 0.07, 0.4066, 0.08825, 0.3695, 0.08713, 0.3705, 0.06768, 0.3705, 0.06768, 0.3695, 0.08713, 0.3304, 0.09018, 0.3288, 0.07036, 0.3288, 0.07036, 0.3304, 0.09018, 0.2896, 0.09612, 0.29, 0.07789, 0.5592, 0.07082, 0.5144, 0.08725, 0.4465, 0.07465, 0.4858, 0.0585, 0.4858, 0.0585, 0.4465, 0.07465, 0.4096, 0.07, 0.4296, 0.04535, 0.4296, 0.04535, 0.4096, 0.07, 0.3705, 0.06768, 0.3661, 0.03826, 0.3661, 0.03826, 0.3705, 0.06768, 0.3288, 0.07036, 0.2947, 0.04483, 0.2947, 0.04483, 0.3288, 0.07036, 0.29, 0.07789, 0.2289, 0.07603, 0.3791, 0.2767, 0.39, 0.3221, 0.3729, 0.3329, 0.3642, 0.2992, 0.39, 0.3221, 0.4107, 0.4149, 0.3925, 0.4196, 0.3729, 0.3329, 0.4107, 0.4149, 0.4351, 0.5208, 0.4169, 0.5252, 0.3925, 0.4196, 0.4351, 0.5208, 0.4575, 0.6272, 0.4392, 0.6315, 0.4169, 0.5252, 0.4575, 0.6272, 0.4805, 0.7335, 0.4778, 0.8086, 0.4392, 0.6315, 0.0, 0.0, 0.0, 0.0, 0.0, 0.0, 0.0, 0.0, 0.2297, 0.1596, 0.3053, 0.1805, 0.3016, 0.2092, 0.2257, 0.1925, 0.3053, 0.1805, 0.3769, 0.178, 0.3791, 0.2043, 0.3016, 0.2092, 0.3769, 0.178, 0.4414, 0.1657, 0.4461, 0.1906, 0.3791, 0.2043, 0.0, 0.0, 0.0, 0.0, 0.0, 0.0, 0.0, 0.0, 0.0, 0.0, 0.0, 0.0, 0.0, 0.0, 0.0, 0.0, 0.4858, 0.0585, 0.4296, 0.04535, 0.433, 0.02274, 0.5293, 0.04686, 0.4296, 0.04535, 0.3661, 0.03826, 0.3659, 0.01249, 0.433, 0.02274, 0.3661, 0.03826, 0.2947, 0.04483, 0.2869, 0.01755, 0.3659, 0.01249, 0.2947, 0.04483, 0.2289, 0.07603, 0.2148, 0.04712, 0.2869, 0.01755, 0.3642, 0.2992, 0.3729, 0.3329, 0.3576, 0.3422, 0.3511, 0.3178, 0.3729, 0.3329, 0.3925, 0.4196, 0.376, 0.4233, 0.3576, 0.3422, 0.3925, 0.4196, 0.4169, 0.5252, 0.4005, 0.5289, 0.376, 0.4233, 0.4169, 0.5252, 0.4392, 0.6315, 0.4226, 0.6351, 0.4005, 0.5289, 0.4392, 0.6315, 0.4778, 0.8086, 0.4612, 0.8119, 0.4226, 0.6351, 0.0, 0.0, 0.0, 0.0, 0.0, 0.0, 0.0, 0.0, 0.5293, 0.04686, 0.433, 0.02274, 0.4354, 0.012, 0.5321, 0.03687, 0.433, 0.02274, 0.3659, 0.01249, 0.3681, 0.0008937, 0.4354, 0.012, 0.5724, 0.5402, 0.5819, 0.4296, 0.6011, 0.4314, 0.5915, 0.5421, 0.5819, 0.4296, 0.5884, 0.3321, 0.6077, 0.3394, 0.6011, 0.4314, 0.5481, 0.1153, 0.5734, 0.1171, 0.4958, 0.1432, 0.4754, 0.1418, 0.4754, 0.1418, 0.4958, 0.1432, 0.4414, 0.1657, 0.4299, 0.1576, 0.4299, 0.1576, 0.4414, 0.1657, 0.3769, 0.178, 0.3775, 0.1665, 0.3775, 0.1665, 0.3769, 0.178, 0.3053, 0.1805, 0.3201, 0.1688, 0.3201, 0.1688, 0.3053, 0.1805, 0.2297, 0.1596, 0.2613, 0.1574, 0.5082, 0.1068, 0.5149, 0.1125, 0.4531, 0.1333, 0.4474, 0.1185, 0.4474, 0.1185, 0.4531, 0.1333, 0.4172, 0.14, 0.4126, 0.1223, 0.4126, 0.1223, 0.4172, 0.14, 0.3786, 0.1439, 0.3755, 0.1242, 0.3755, 0.1242, 0.3786, 0.1439, 0.3386, 0.146, 0.338, 0.1251, 0.338, 0.1251, 0.3386, 0.146, 0.2939, 0.1466, 0.2924, 0.1281, 0.5615, 0.9404, 0.5692, 0.842, 0.5929, 0.7666, 0.5801, 0.9361, 0.5692, 0.842, 0.5834, 0.6532, 0.6007, 0.6544, 0.5929, 0.7666, 0.5834, 0.6532, 0.5915, 0.5421, 0.6086, 0.5435, 0.6007, 0.6544, 0.5915, 0.5421, 0.6011, 0.4314, 0.6184, 0.4328, 0.6086, 0.5435, 0.6011, 0.4314, 0.6077, 0.3394, 0.6251, 0.3457, 0.6184, 0.4328, 0.6176, 0.838, 0.6307, 0.7676, 0.669, 0.7731, 0.6534, 0.8294, 0.6307, 0.7676, 0.6361, 0.657, 0.6794, 0.66, 0.669, 0.7731, 0.6361, 0.657, 0.6435, 0.5461, 0.7248, 0.5299, 0.6794, 0.66, 0.6435, 0.5461, 0.6538, 0.4362, 0.6934, 0.4405, 0.7248, 0.5299, 0.6538, 0.4362, 0.6629, 0.3533, 0.7053, 0.3536, 0.6934, 0.4405, 0.5801, 0.9361, 0.5929, 0.7666, 0.6307, 0.7676, 0.6176, 0.838, 0.5929, 0.7666, 0.6007, 0.6544, 0.6361, 0.657, 0.6307, 0.7676, 0.6007, 0.6544, 0.6086, 0.5435, 0.6435, 0.5461, 0.6361, 0.657, 0.6086, 0.5435, 0.6184, 0.4328, 0.6538, 0.4362, 0.6435, 0.5461, 0.6184, 0.4328, 0.6251, 0.3457, 0.6629, 0.3533, 0.6538, 0.4362, 0.5309, 0.1002, 0.525, 0.1033, 0.5266, 0.1024, 0.5312, 0.1013, 0.5, 0.4792, 0.5, 0.4176, 0.5534, 0.3868, 0.4466, 0.3868, 0.5, 0.4176, 0.5, 0.4792, 0.5534, 0.3868, 0.5, 0.4176, 0.4466, 0.3868, 0.0, 0.0, 0.0, 0.0, 0.0, 0.0, 0.9752, 0.0895, 0.9743, 0.106, 0.9579, 0.1028, 0.9658, 0.0877, 0.9719, 0.1248, 0.9686, 0.1409, 0.9522, 0.1378, 0.9529, 0.1212, 0.9743, 0.106, 0.9719, 0.1248, 0.9529, 0.1212, 0.9579, 0.1028, 0.8937, 0.04796, 0.9078, 0.05143, 0.9078, 0.06092, 0.8937, 0.06439, 0.88, 0.08474, 0.8611, 0.089, 0.8611, 0.07558, 0.88, 0.07312, 0.8937, 0.06439, 0.9078, 0.06092, 0.9127, 0.06913, 0.9027, 0.07682, 0.9658, 0.0877, 0.9579, 0.1028, 0.947, 0.09846, 0.9584, 0.08504, 0.8611, 0.089, 0.8423, 0.08474, 0.8423, 0.07312, 0.8611, 0.07558, 0.8423, 0.07312, 0.8285, 0.06642, 0.8285, 0.05725, 0.8423, 0.05725, 0.8937, 0.06642, 0.88, 0.07312, 0.88, 0.05725, 0.8937, 0.05725, 0.8423, 0.05725, 0.8285, 0.05725, 0.8285, 0.04809, 0.8423, 0.04138, 0.8937, 0.05725, 0.88, 0.05725, 0.88, 0.04138, 0.8937, 0.04809, 0.88, 0.04138, 0.8611, 0.03893, 0.8611, 0.02551, 0.88, 0.02976, 0.9341, 0.08504, 0.9309, 0.07387, 0.9393, 0.06913, 0.9482, 0.07862, 0.9074, 0.174, 0.8951, 0.1755, 0.8937, 0.1604, 0.9075, 0.1646, 0.8611, 0.03893, 0.8423, 0.04138, 0.8423, 0.02976, 0.8611, 0.02551, 0.8782, 0.09118, 0.8818, 0.1079, 0.8649, 0.1054, 0.8636, 0.089, 0.8782, 0.1265, 0.8685, 0.142, 0.86, 0.1407, 0.8636, 0.1243, 0.9075, 0.1646, 0.8937, 0.1604, 0.9022, 0.1462, 0.9123, 0.1564, 0.8818, 0.1079, 0.8782, 0.1265, 0.8636, 0.1243, 0.8649, 0.1054, 0.8636, 0.1243, 0.86, 0.1407, 0.8503, 0.1407, 0.8467, 0.1243, 0.9123, 0.1564, 0.9022, 0.1462, 0.9168, 0.138, 0.9208, 0.1516, 0.8649, 0.1054, 0.8636, 0.1243, 0.8467, 0.1243, 0.8454, 0.1054, 0.8636, 0.089, 0.8649, 0.1054, 0.8454, 0.1054, 0.8467, 0.089, 0.9208, 0.1516, 0.9168, 0.138, 0.9337, 0.138, 0.9305, 0.1516, 0.8454, 0.1054, 0.8467, 0.1243, 0.8321, 0.1265, 0.8285, 0.1079, 0.8467, 0.089, 0.8454, 0.1054, 0.8285, 0.1079, 0.8321, 0.09118, 0.8467, 0.1243, 0.8503, 0.1407, 0.8418, 0.142, 0.8321, 0.1265, 0.9071, 0.138, 0.8973, 0.1226, 0.9119, 0.1204, 0.9155, 0.1367, 0.8937, 0.104, 0.8973, 0.08722, 0.9119, 0.08504, 0.9106, 0.1014, 0.8973, 0.1226, 0.8937, 0.104, 0.9106, 0.1014, 0.9119, 0.1204, 0.9482, 0.03373, 0.9393, 0.04321, 0.9309, 0.03847, 0.9336, 0.02551, 0.9155, 0.1367, 0.9119, 0.1204, 0.9288, 0.1204, 0.9252, 0.1367, 0.9106, 0.1014, 0.9119, 0.08504, 0.9288, 0.08504, 0.9301, 0.1014, 0.9119, 0.1204, 0.9106, 0.1014, 0.9301, 0.1014, 0.9288, 0.1204, 0.9336, 0.02551, 0.9309, 0.03847, 0.9211, 0.03847, 0.9168, 0.02551, 0.749, 0.9637, 0.6962, 0.9519, 0.7146, 0.9088, 0.7596, 0.9388, 0.9301, 0.1014, 0.9288, 0.08504, 0.9434, 0.08722, 0.947, 0.104, 0.9288, 0.1204, 0.9301, 0.1014, 0.947, 0.104, 0.9434, 0.1226, 0.9168, 0.02551, 0.9211, 0.03847, 0.9127, 0.04321, 0.9022, 0.03373, 0.9078, 0.05143, 0.9263, 0.05617, 0.9078, 0.06092, 0.9258, 0.1696, 0.9389, 0.1823, 0.9305, 0.187, 0.9078, 0.06092, 0.9263, 0.05617, 0.9127, 0.06913, 0.9258, 0.1696, 0.9305, 0.187, 0.9207, 0.187, 0.9258, 0.1696, 0.9207, 0.187, 0.9123, 0.1823, 0.9127, 0.06913, 0.9263, 0.05617, 0.9211, 0.07387, 0.9258, 0.1696, 0.9123, 0.1823, 0.9074, 0.174, 0.9211, 0.07387, 0.9263, 0.05617, 0.9309, 0.07387, 0.9258, 0.1696, 0.9074, 0.174, 0.9075, 0.1646, 0.9309, 0.07387, 0.9263, 0.05617, 0.9393, 0.06913, 0.9393, 0.06913, 0.9263, 0.05617, 0.9442, 0.06092, 0.7638, 0.9298, 0.8135, 0.9511, 0.797, 0.9725, 0.9442, 0.06092, 0.9263, 0.05617, 0.9442, 0.05143, 0.9258, 0.1696, 0.9123, 0.1564, 0.9208, 0.1516, 0.9442, 0.05143, 0.9263, 0.05617, 0.9393, 0.04321, 0.9258, 0.1696, 0.9208, 0.1516, 0.9305, 0.1516, 0.9393, 0.04321, 0.9263, 0.05617, 0.9309, 0.03847, 0.9258, 0.1696, 0.9305, 0.1516, 0.939, 0.1564, 0.9309, 0.03847, 0.9263, 0.05617, 0.9211, 0.03847, 0.9258, 0.1696, 0.939, 0.1564, 0.9438, 0.1646, 0.9211, 0.03847, 0.9263, 0.05617, 0.9127, 0.04321, 0.9258, 0.1696, 0.9438, 0.1646, 0.9438, 0.174, 0.99, 0.1257, 0.9843, 0.1417, 0.9686, 0.1409, 0.9719, 0.1248, 0.9127, 0.04321, 0.9263, 0.05617, 0.9078, 0.05143, 0.9258, 0.1696, 0.9438, 0.174, 0.9389, 0.1823, 0.6633, 0.8909, 0.7144, 0.9087, 0.6931, 0.9585, 0.6449, 0.9339, 0.9022, 0.03373, 0.9127, 0.04321, 0.9078, 0.05143, 0.8937, 0.04796, 0.9843, 0.08996, 0.99, 0.1068, 0.9743, 0.106, 0.9752, 0.0895, 0.6661, 0.2499, 0.5992, 0.1383, 0.6138, 0.1395, 0.6786, 0.2422, 0.337, 0.1499, 0.335, 0.1571, 0.2928, 0.1553, 0.2934, 0.1493, 0.3784, 0.1479, 0.378, 0.1551, 0.335, 0.1571, 0.337, 0.1499, 0.4177, 0.1433, 0.4184, 0.1495, 0.378, 0.1551, 0.3784, 0.1479, 0.4539, 0.1355, 0.4551, 0.1404, 0.4184, 0.1495, 0.4177, 0.1433, 0.5183, 0.1123, 0.5227, 0.1136, 0.4551, 0.1404, 0.4539, 0.1355, 0.5219, 0.1018, 0.52, 0.1043, 0.5196, 0.1061, 0.5224, 0.102, 0.2279, 0.1338, 0.2428, 0.1168, 0.2427, 0.1238, 0.2678, 0.1517, 0.52, 0.1043, 0.5481, 0.1153, 0.5227, 0.1136, 0.5196, 0.1061, 0.2934, 0.1493, 0.2928, 0.1553, 0.2678, 0.1517, 0.267, 0.1453, 0.5992, 0.1383, 0.6237, 0.008306, 0.6358, 0.01279, 0.6138, 0.1395, 0.2939, 0.1466, 0.2934, 0.1493, 0.267, 0.1453, 0.2665, 0.1435, 0.5149, 0.1125, 0.5183, 0.1123, 0.4539, 0.1355, 0.4531, 0.1333, 0.4531, 0.1333, 0.4539, 0.1355, 0.4177, 0.1433, 0.4172, 0.14, 0.4172, 0.14, 0.4177, 0.1433, 0.3784, 0.1479, 0.3786, 0.1439, 0.3786, 0.1439, 0.3784, 0.1479, 0.337, 0.1499, 0.3386, 0.146, 0.3386, 0.146, 0.337, 0.1499, 0.2934, 0.1493, 0.2939, 0.1466, 0.6659, 0.008306, 0.7947, 0.06476, 0.7175, 0.11, 0.6754, 0.05462, 0.5224, 0.102, 0.5196, 0.1061, 0.5176, 0.1069, 0.5227, 0.1028, 0.2678, 0.1517, 0.2427, 0.1238, 0.2483, 0.1236, 0.267, 0.1453, 0.5196, 0.1061, 0.5227, 0.1136, 0.5183, 0.1123, 0.5176, 0.1069, 0.6138, 0.1395, 0.6358, 0.01279, 0.6681, 0.05397, 0.6887, 0.1233, 0.7267, 0.199, 0.6887, 0.1233, 0.7175, 0.11, 0.7506, 0.1888, 0.6887, 0.1233, 0.6681, 0.05397, 0.6754, 0.05462, 0.7175, 0.11, 0.6786, 0.2422, 0.6138, 0.1395, 0.6887, 0.1233, 0.7267, 0.199, 0.6358, 0.01279, 0.6659, 0.008306, 0.6754, 0.05462, 0.6681, 0.05397, 0.7947, 0.06476, 0.814, 0.1821, 0.7506, 0.1888, 0.7175, 0.11, 0.5296, 0.09985, 0.5203, 0.1024, 0.5219, 0.1018, 0.5295, 0.1002, 0.5203, 0.1025, 0.5734, 0.1171, 0.5481, 0.1153, 0.52, 0.1043, 0.1879, 0.116, 0.2429, 0.1098, 0.2428, 0.1168, 0.2279, 0.1338, 0.5203, 0.1024, 0.5203, 0.1025, 0.52, 0.1043, 0.5219, 0.1018, 0.5364, 0.0955, 0.5296, 0.09985, 0.5295, 0.1002, 0.5335, 0.09921, 0.335, 0.1571, 0.3201, 0.1688, 0.2613, 0.1574, 0.2928, 0.1553, 0.378, 0.1551, 0.3775, 0.1665, 0.3201, 0.1688, 0.335, 0.1571, 0.4184, 0.1495, 0.4299, 0.1576, 0.3775, 0.1665, 0.378, 0.1551, 0.4551, 0.1404, 0.4754, 0.1418, 0.4299, 0.1576, 0.4184, 0.1495, 0.5227, 0.1136, 0.5481, 0.1153, 0.4754, 0.1418, 0.4551, 0.1404, 0.2928, 0.1553, 0.2613, 0.1574, 0.2279, 0.1338, 0.2678, 0.1517, 0.6251, 0.3457, 0.6629, 0.3533, 0.6662, 0.3362, 0.6266, 0.3198, 0.5271, 0.09818, 0.5195, 0.09696, 0.5172, 0.1008, 0.531, 0.09938, 0.5161, 0.09427, 0.5144, 0.08725, 0.5076, 0.09467, 0.5064, 0.1002, 0.0, 0.0, 0.0, 0.0, 0.0, 0.0, 0.0, 0.0, 0.0, 0.0, 0.0, 0.0, 0.0, 0.0, 0.0, 0.0, 0.521, 0.1033, 0.5266, 0.1024, 0.5312, 0.1013, 0.5168, 0.1002, 0.0, 0.0, 0.0, 0.0, 0.0, 0.0, 0.0, 0.0, 0.529, 0.09791, 0.5296, 0.09985, 0.5203, 0.1024, 0.5195, 0.1007, 0.525, 0.1033, 0.5266, 0.1024, 0.521, 0.1033, 0.5227, 0.1028, 0.5345, 0.1019, 0.5364, 0.0955, 0.5296, 0.09985, 0.529, 0.09791, 0.6629, 0.3533, 0.7053, 0.3536, 0.7135, 0.3267, 0.6662, 0.3362, 0.6087, 0.3065, 0.6266, 0.3198, 0.6288, 0.3148, 0.6106, 0.3021, 0.6077, 0.3394, 0.6251, 0.3457, 0.6266, 0.3198, 0.6087, 0.3065, 0.0, 0.0, 0.0, 0.0, 0.0, 0.0, 0.0, 0.0, 0.6266, 0.3198, 0.6662, 0.3362, 0.6667, 0.3307, 0.6288, 0.3148, 0.2924, 0.1281, 0.2537, 0.1264, 0.2665, 0.1435, 0.2939, 0.1466, 0.2613, 0.1574, 0.2279, 0.1338, 0.1879, 0.116, 0.2297, 0.1596, 0.5917, 0.287, 0.6087, 0.3065, 0.6106, 0.3021, 0.5929, 0.282, 0.5884, 0.3321, 0.6077, 0.3394, 0.6087, 0.3065, 0.5917, 0.287, 0.0, 0.0, 0.0, 0.0, 0.0, 0.0, 0.0, 0.0, 0.5176, 0.1069, 0.5171, 0.1071, 0.5149, 0.1125, 0.5183, 0.1123, 0.0, 0.0, 0.0, 0.0, 0.0, 0.0, 0.0, 0.0, 0.2289, 0.07603, 0.2148, 0.04712, 0.1794, 0.0718, 0.1946, 0.1085, 0.9786, 0.9211, 0.8137, 0.9512, 0.8101, 0.9601, 0.9378, 0.9533, 0.0, 0.0, 0.0, 0.0, 0.0, 0.0, 0.0, 0.0, 0.1946, 0.1085, 0.1879, 0.116, 0.2429, 0.1098, 0.2414, 0.1061, 0.267, 0.1453, 0.2665, 0.1435, 0.2537, 0.1264, 0.2483, 0.1236, 0.0, 0.0, 0.0, 0.0, 0.0, 0.0, 0.0, 0.0, 0.5161, 0.09427, 0.5194, 0.0975, 0.5592, 0.07082, 0.5144, 0.08725, 0.2289, 0.07603, 0.1946, 0.1085, 0.2719, 0.08285, 0.29, 0.07789, 0.29, 0.07789, 0.2719, 0.08285, 0.257, 0.1017, 0.2896, 0.09612, 0.5271, 0.09818, 0.529, 0.09791, 0.5195, 0.1007, 0.5195, 0.09696, 0.5227, 0.1028, 0.521, 0.1033, 0.5171, 0.1071, 0.5176, 0.1069, 0.531, 0.09938, 0.5345, 0.1019, 0.529, 0.09791, 0.5271, 0.09818, 0.2719, 0.08285, 0.1946, 0.1085, 0.2414, 0.1061, 0.257, 0.1017, 0.1946, 0.1085, 0.1794, 0.0718, 0.1745, 0.07373, 0.1879, 0.116, 0.5195, 0.1007, 0.5203, 0.1024, 0.5203, 0.1025, 0.5194, 0.0975, 0.5149, 0.1125, 0.5171, 0.1071, 0.5061, 0.1037, 0.5082, 0.1068, 0.5195, 0.09696, 0.5195, 0.1007, 0.5194, 0.0975, 0.5161, 0.09427, 0.5195, 0.09696, 0.5161, 0.09427, 0.5064, 0.1002, 0.5172, 0.1008, 0.4612, 0.8119, 0.4113, 0.7475, 0.4313, 0.8101, 0.4798, 0.8977, 0.7053, 0.3536, 0.7614, 0.351, 0.7707, 0.2925, 0.7135, 0.3267, 0.6187, 0.8425, 0.6529, 0.8354, 0.6534, 0.8294, 0.6176, 0.838, 0.4113, 0.7475, 0.375, 0.7601, 0.4007, 0.8012, 0.4313, 0.8101, 0.6662, 0.3362, 0.7135, 0.3267, 0.7121, 0.3214, 0.6667, 0.3307, 0.3393, 0.7859, 0.3075, 0.8032, 0.3387, 0.8902, 0.3675, 0.8563, 0.6529, 0.8354, 0.7176, 0.866, 0.7199, 0.8615, 0.6534, 0.8294, 0.375, 0.7601, 0.3393, 0.7859, 0.3675, 0.8563, 0.4007, 0.8012, 0.7135, 0.3267, 0.7707, 0.2925, 0.7688, 0.2879, 0.7121, 0.3214, 0.7969, 0.3471, 0.8963, 0.36, 0.8935, 0.2762, 0.8115, 0.2697, 0.7707, 0.2925, 0.8115, 0.2697, 0.8107, 0.2655, 0.7688, 0.2879, 0.7614, 0.351, 0.7969, 0.3471, 0.8115, 0.2697, 0.7707, 0.2925, 0.7176, 0.866, 0.7552, 0.8829, 0.7566, 0.8787, 0.7199, 0.8615, 0.867, 0.9069, 0.9323, 0.8849, 0.9202, 0.8648, 0.8675, 0.8771, 0.7552, 0.8829, 0.867, 0.9069, 0.8675, 0.8771, 0.7566, 0.8787, 0.3075, 0.8032, 0.1788, 0.8096, 0.2096, 0.927, 0.3387, 0.8902, 0.8115, 0.2697, 0.8935, 0.2762, 0.8945, 0.2718, 0.8107, 0.2655, 0.9867, 0.3671, 0.9454, 0.3093, 0.9423, 0.3124, 0.9729, 0.37, 0.1788, 0.8096, 0.0174, 0.8663, 0.1339, 0.9348, 0.2096, 0.927, 0.8935, 0.2762, 0.9423, 0.3124, 0.9454, 0.3093, 0.8945, 0.2718, 0.8963, 0.36, 0.9729, 0.37, 0.9423, 0.3124, 0.8935, 0.2762, 0.8675, 0.8771, 0.9202, 0.8648, 0.9904, 0.8067, 0.8714, 0.7772, 0.8714, 0.7772, 0.9904, 0.8067, 0.9657, 0.6929, 0.8818, 0.6772, 0.8818, 0.6772, 0.9657, 0.6929, 0.9335, 0.571, 0.8708, 0.5654, 0.8708, 0.5654, 0.9335, 0.571, 0.9721, 0.4537, 0.8926, 0.4558, 0.8926, 0.4558, 0.9721, 0.4537, 0.9729, 0.37, 0.8963, 0.36, 0.08429, 0.2648, 0.01777, 0.3024, -0.005238, 0.3898, 0.08562, 0.3658, 0.08562, 0.3658, -0.005238, 0.3898, 0.01499, 0.4902, 0.1041, 0.4725, 0.1041, 0.4725, 0.01499, 0.4902, 0.0873, 0.6, 0.1463, 0.5824, 0.1463, 0.5824, 0.0873, 0.6, 0.06498, 0.7216, 0.1517, 0.6979, 0.1517, 0.6979, 0.06498, 0.7216, 0.0174, 0.8663, 0.1788, 0.8096, 0.9323, 0.8849, 1.012, 0.8121, 0.9904, 0.8067, 0.9202, 0.8648, 1.012, 0.8121, 0.9705, 0.6918, 0.9657, 0.6929, 0.9904, 0.8067, 0.9705, 0.6918, 0.9388, 0.5706, 0.9335, 0.571, 0.9657, 0.6929, 0.9388, 0.5706, 0.9882, 0.4548, 0.9721, 0.4537, 0.9335, 0.571, 0.9882, 0.4548, 0.9867, 0.3671, 0.9729, 0.37, 0.9721, 0.4537, 0.1864, 0.2574, 0.08429, 0.2648, 0.08562, 0.3658, 0.2005, 0.3466, 0.2005, 0.3466, 0.08562, 0.3658, 0.1041, 0.4725, 0.2132, 0.4414, 0.2132, 0.4414, 0.1041, 0.4725, 0.1463, 0.5824, 0.2442, 0.5639, 0.2442, 0.5639, 0.1463, 0.5824, 0.1517, 0.6979, 0.2648, 0.6733, 0.2648, 0.6733, 0.1517, 0.6979, 0.1788, 0.8096, 0.3075, 0.8032, 0.7199, 0.8615, 0.7566, 0.8787, 0.7581, 0.7953, 0.7198, 0.7847, 0.7198, 0.7847, 0.7581, 0.7953, 0.7763, 0.6697, 0.7297, 0.6632, 0.7297, 0.6632, 0.7763, 0.6697, 0.7729, 0.5572, 0.7414, 0.5505, 0.7414, 0.5505, 0.7729, 0.5572, 0.7866, 0.4365, 0.7406, 0.4469, 0.7406, 0.4469, 0.7866, 0.4365, 0.7969, 0.3471, 0.7614, 0.351, 0.7566, 0.8787, 0.8675, 0.8771, 0.8714, 0.7772, 0.7581, 0.7953, 0.7581, 0.7953, 0.8714, 0.7772, 0.8818, 0.6772, 0.7763, 0.6697, 0.7763, 0.6697, 0.8818, 0.6772, 0.8708, 0.5654, 0.7729, 0.5572, 0.7729, 0.5572, 0.8708, 0.5654, 0.8926, 0.4558, 0.7866, 0.4365, 0.7866, 0.4365, 0.8926, 0.4558, 0.8963, 0.36, 0.7969, 0.3471, 0.28, 0.3301, 0.2289, 0.2912, 0.2392, 0.3486, 0.2863, 0.3565, 0.2863, 0.3565, 0.2392, 0.3486, 0.2606, 0.4481, 0.3038, 0.4397, 0.3038, 0.4397, 0.2606, 0.4481, 0.2797, 0.5558, 0.3282, 0.5453, 0.3282, 0.5453, 0.2797, 0.5558, 0.3063, 0.6611, 0.3512, 0.6499, 0.3512, 0.6499, 0.3063, 0.6611, 0.3393, 0.7859, 0.375, 0.7601, 0.2289, 0.2912, 0.1864, 0.2574, 0.2005, 0.3466, 0.2392, 0.3486, 0.2392, 0.3486, 0.2005, 0.3466, 0.2132, 0.4414, 0.2606, 0.4481, 0.2606, 0.4481, 0.2132, 0.4414, 0.2442, 0.5639, 0.2797, 0.5558, 0.2797, 0.5558, 0.2442, 0.5639, 0.2648, 0.6733, 0.3063, 0.6611, 0.3063, 0.6611, 0.2648, 0.6733, 0.3075, 0.8032, 0.3393, 0.7859, 0.3205, 0.3396, 0.28, 0.3301, 0.2863, 0.3565, 0.3249, 0.3549, 0.3249, 0.3549, 0.2863, 0.3565, 0.3038, 0.4397, 0.342, 0.431, 0.342, 0.431, 0.3038, 0.4397, 0.3282, 0.5453, 0.3671, 0.5362, 0.3671, 0.5362, 0.3282, 0.5453, 0.3512, 0.6499, 0.3888, 0.6422, 0.3888, 0.6422, 0.3512, 0.6499, 0.375, 0.7601, 0.4113, 0.7475, 0.6534, 0.8294, 0.7199, 0.8615, 0.7198, 0.7847, 0.669, 0.7731, 0.669, 0.7731, 0.7198, 0.7847, 0.7297, 0.6632, 0.6794, 0.66, 0.6794, 0.66, 0.7297, 0.6632, 0.7414, 0.5505, 0.7248, 0.5299, 0.7248, 0.5299, 0.7414, 0.5505, 0.7406, 0.4469, 0.6934, 0.4405, 0.6934, 0.4405, 0.7406, 0.4469, 0.7614, 0.351, 0.7053, 0.3536, 0.3511, 0.3178, 0.3205, 0.3396, 0.3249, 0.3549, 0.3576, 0.3422, 0.3576, 0.3422, 0.3249, 0.3549, 0.342, 0.431, 0.376, 0.4233, 0.376, 0.4233, 0.342, 0.431, 0.3671, 0.5362, 0.4005, 0.5289, 0.4005, 0.5289, 0.3671, 0.5362, 0.3888, 0.6422, 0.4226, 0.6351, 0.4226, 0.6351, 0.3888, 0.6422, 0.4113, 0.7475, 0.4612, 0.8119, 0.5144, 0.08725, 0.4465, 0.07465, 0.442, 0.09121, 0.5076, 0.09467, 0.4465, 0.07465, 0.4096, 0.07, 0.4066, 0.08825, 0.442, 0.09121, 0.4096, 0.07, 0.3705, 0.06768, 0.3695, 0.08713, 0.4066, 0.08825, 0.3705, 0.06768, 0.3288, 0.07036, 0.3304, 0.09018, 0.3695, 0.08713, 0.3288, 0.07036, 0.29, 0.07789, 0.2896, 0.09612, 0.3304, 0.09018, 0.5592, 0.07082, 0.4858, 0.0585, 0.4465, 0.07465, 0.5144, 0.08725, 0.4858, 0.0585, 0.4296, 0.04535, 0.4096, 0.07, 0.4465, 0.07465, 0.4296, 0.04535, 0.3661, 0.03826, 0.3705, 0.06768, 0.4096, 0.07, 0.3661, 0.03826, 0.2947, 0.04483, 0.3288, 0.07036, 0.3705, 0.06768, 0.2947, 0.04483, 0.2289, 0.07603, 0.29, 0.07789, 0.3288, 0.07036, 0.3791, 0.2767, 0.3642, 0.2992, 0.3729, 0.3329, 0.39, 0.3221, 0.39, 0.3221, 0.3729, 0.3329, 0.3925, 0.4196, 0.4107, 0.4149, 0.4107, 0.4149, 0.3925, 0.4196, 0.4169, 0.5252, 0.4351, 0.5208, 0.4351, 0.5208, 0.4169, 0.5252, 0.4392, 0.6315, 0.4575, 0.6272, 0.4575, 0.6272, 0.4392, 0.6315, 0.4778, 0.8086, 0.4805, 0.7335, 0.0, 0.0, 0.0, 0.0, 0.0, 0.0, 0.0, 0.0, 0.2297, 0.1596, 0.2257, 0.1925, 0.3016, 0.2092, 0.3053, 0.1805, 0.3053, 0.1805, 0.3016, 0.2092, 0.3791, 0.2043, 0.3769, 0.178, 0.3769, 0.178, 0.3791, 0.2043, 0.4461, 0.1906, 0.4414, 0.1657, 0.0, 0.0, 0.0, 0.0, 0.0, 0.0, 0.0, 0.0, 0.0, 0.0, 0.0, 0.0, 0.0, 0.0, 0.0, 0.0, 0.4858, 0.0585, 0.5293, 0.04686, 0.433, 0.02274, 0.4296, 0.04535, 0.4296, 0.04535, 0.433, 0.02274, 0.3659, 0.01249, 0.3661, 0.03826, 0.3661, 0.03826, 0.3659, 0.01249, 0.2869, 0.01755, 0.2947, 0.04483, 0.2947, 0.04483, 0.2869, 0.01755, 0.2148, 0.04712, 0.2289, 0.07603, 0.3642, 0.2992, 0.3511, 0.3178, 0.3576, 0.3422, 0.3729, 0.3329, 0.3729, 0.3329, 0.3576, 0.3422, 0.376, 0.4233, 0.3925, 0.4196, 0.3925, 0.4196, 0.376, 0.4233, 0.4005, 0.5289, 0.4169, 0.5252, 0.4169, 0.5252, 0.4005, 0.5289, 0.4226, 0.6351, 0.4392, 0.6315, 0.4392, 0.6315, 0.4226, 0.6351, 0.4612, 0.8119, 0.4778, 0.8086, 0.0, 0.0, 0.0, 0.0, 0.0, 0.0, 0.0, 0.0, 0.5293, 0.04686, 0.5321, 0.03687, 0.4354, 0.012, 0.433, 0.02274, 0.433, 0.02274, 0.4354, 0.012, 0.3681, 0.0008937, 0.3659, 0.01249, 0.5724, 0.5402, 0.5915, 0.5421, 0.6011, 0.4314, 0.5819, 0.4296, 0.5819, 0.4296, 0.6011, 0.4314, 0.6077, 0.3394, 0.5884, 0.3321, 0.5481, 0.1153, 0.4754, 0.1418, 0.4958, 0.1432, 0.5734, 0.1171, 0.4754, 0.1418, 0.4299, 0.1576, 0.4414, 0.1657, 0.4958, 0.1432, 0.4299, 0.1576, 0.3775, 0.1665, 0.3769, 0.178, 0.4414, 0.1657, 0.3775, 0.1665, 0.3201, 0.1688, 0.3053, 0.1805, 0.3769, 0.178, 0.3201, 0.1688, 0.2613, 0.1574, 0.2297, 0.1596, 0.3053, 0.1805, 0.5082, 0.1068, 0.4474, 0.1185, 0.4531, 0.1333, 0.5149, 0.1125, 0.4474, 0.1185, 0.4126, 0.1223, 0.4172, 0.14, 0.4531, 0.1333, 0.4126, 0.1223, 0.3755, 0.1242, 0.3786, 0.1439, 0.4172, 0.14, 0.3755, 0.1242, 0.338, 0.1251, 0.3386, 0.146, 0.3786, 0.1439, 0.338, 0.1251, 0.2924, 0.1281, 0.2939, 0.1466, 0.3386, 0.146, 0.5615, 0.9404, 0.5801, 0.9361, 0.5929, 0.7666, 0.5692, 0.842, 0.5692, 0.842, 0.5929, 0.7666, 0.6007, 0.6544, 0.5834, 0.6532, 0.5834, 0.6532, 0.6007, 0.6544, 0.6086, 0.5435, 0.5915, 0.5421, 0.5915, 0.5421, 0.6086, 0.5435, 0.6184, 0.4328, 0.6011, 0.4314, 0.6011, 0.4314, 0.6184, 0.4328, 0.6251, 0.3457, 0.6077, 0.3394, 0.6176, 0.838, 0.6534, 0.8294, 0.669, 0.7731, 0.6307, 0.7676, 0.6307, 0.7676, 0.669, 0.7731, 0.6794, 0.66, 0.6361, 0.657, 0.6361, 0.657, 0.6794, 0.66, 0.7248, 0.5299, 0.6435, 0.5461, 0.6435, 0.5461, 0.7248, 0.5299, 0.6934, 0.4405, 0.6538, 0.4362, 0.6538, 0.4362, 0.6934, 0.4405, 0.7053, 0.3536, 0.6629, 0.3533, 0.5801, 0.9361, 0.6176, 0.838, 0.6307, 0.7676, 0.5929, 0.7666, 0.5929, 0.7666, 0.6307, 0.7676, 0.6361, 0.657, 0.6007, 0.6544, 0.6007, 0.6544, 0.6361, 0.657, 0.6435, 0.5461, 0.6086, 0.5435, 0.6086, 0.5435, 0.6435, 0.5461, 0.6538, 0.4362, 0.6184, 0.4328, 0.6184, 0.4328, 0.6538, 0.4362, 0.6629, 0.3533, 0.6251, 0.3457, 0.5309, 0.1002, 0.5312, 0.1013, 0.5266, 0.1024, 0.525, 0.1033, 0.5, 0.4792, 0.5534, 0.3868, 0.5, 0.4176, 0.4466, 0.3868, 0.5, 0.4792, 0.5, 0.4176, 0.5534, 0.3868, 0.4466, 0.3868, 0.5, 0.4176, 0.0, 0.0, 0.0, 0.0, 0.0, 0.0, 0.9752, 0.0895, 0.9658, 0.0877, 0.9579, 0.1028, 0.9743, 0.106, 0.9719, 0.1248, 0.9529, 0.1212, 0.9522, 0.1378, 0.9686, 0.1409, 0.9743, 0.106, 0.9579, 0.1028, 0.9529, 0.1212, 0.9719, 0.1248, 0.8937, 0.04796, 0.8937, 0.06439, 0.9078, 0.06092, 0.9078, 0.05143, 0.88, 0.08474, 0.88, 0.07312, 0.8611, 0.07558, 0.8611, 0.089, 0.8937, 0.06439, 0.9027, 0.07682, 0.9127, 0.06913, 0.9078, 0.06092, 0.9658, 0.0877, 0.9584, 0.08504, 0.947, 0.09846, 0.9579, 0.1028, 0.8611, 0.089, 0.8611, 0.07558, 0.8423, 0.07312, 0.8423, 0.08474, 0.88, 0.07312, 0.88, 0.05725, 0.8611, 0.05725, 0.8611, 0.07558, 0.8423, 0.07312, 0.8423, 0.05725, 0.8285, 0.05725, 0.8285, 0.06642, 0.8937, 0.06642, 0.8937, 0.05725, 0.88, 0.05725, 0.88, 0.07312, 0.8611, 0.07558, 0.8611, 0.05725, 0.8423, 0.05725, 0.8423, 0.07312, 0.88, 0.05725, 0.88, 0.04138, 0.8611, 0.03893, 0.8611, 0.05725, 0.8423, 0.05725, 0.8423, 0.04138, 0.8285, 0.04809, 0.8285, 0.05725, 0.8937, 0.05725, 0.8937, 0.04809, 0.88, 0.04138, 0.88, 0.05725, 0.8611, 0.05725, 0.8611, 0.03893, 0.8423, 0.04138, 0.8423, 0.05725, 0.88, 0.04138, 0.88, 0.02976, 0.8611, 0.02551, 0.8611, 0.03893, 0.9341, 0.08504, 0.9482, 0.07862, 0.9393, 0.06913, 0.9309, 0.07387, 0.9074, 0.174, 0.9075, 0.1646, 0.8937, 0.1604, 0.8951, 0.1755, 0.8611, 0.03893, 0.8611, 0.02551, 0.8423, 0.02976, 0.8423, 0.04138, 0.8782, 0.09118, 0.8636, 0.089, 0.8649, 0.1054, 0.8818, 0.1079, 0.8782, 0.1265, 0.8636, 0.1243, 0.86, 0.1407, 0.8685, 0.142, 0.9075, 0.1646, 0.9123, 0.1564, 0.9022, 0.1462, 0.8937, 0.1604, 0.8818, 0.1079, 0.8649, 0.1054, 0.8636, 0.1243, 0.8782, 0.1265, 0.8636, 0.1243, 0.8467, 0.1243, 0.8503, 0.1407, 0.86, 0.1407, 0.9123, 0.1564, 0.9208, 0.1516, 0.9168, 0.138, 0.9022, 0.1462, 0.8649, 0.1054, 0.8454, 0.1054, 0.8467, 0.1243, 0.8636, 0.1243, 0.8636, 0.089, 0.8467, 0.089, 0.8454, 0.1054, 0.8649, 0.1054, 0.9208, 0.1516, 0.9305, 0.1516, 0.9337, 0.138, 0.9168, 0.138, 0.8454, 0.1054, 0.8285, 0.1079, 0.8321, 0.1265, 0.8467, 0.1243, 0.8467, 0.089, 0.8321, 0.09118, 0.8285, 0.1079, 0.8454, 0.1054, 0.8467, 0.1243, 0.8321, 0.1265, 0.8418, 0.142, 0.8503, 0.1407, 0.9071, 0.138, 0.9155, 0.1367, 0.9119, 0.1204, 0.8973, 0.1226, 0.8937, 0.104, 0.9106, 0.1014, 0.9119, 0.08504, 0.8973, 0.08722, 0.8973, 0.1226, 0.9119, 0.1204, 0.9106, 0.1014, 0.8937, 0.104, 0.9482, 0.03373, 0.9336, 0.02551, 0.9309, 0.03847, 0.9393, 0.04321, 0.9155, 0.1367, 0.9252, 0.1367, 0.9288, 0.1204, 0.9119, 0.1204, 0.9106, 0.1014, 0.9301, 0.1014, 0.9288, 0.08504, 0.9119, 0.08504, 0.9119, 0.1204, 0.9288, 0.1204, 0.9301, 0.1014, 0.9106, 0.1014, 0.9336, 0.02551, 0.9168, 0.02551, 0.9211, 0.03847, 0.9309, 0.03847, 0.749, 0.9637, 0.7596, 0.9388, 0.7146, 0.9088, 0.6962, 0.9519, 0.9301, 0.1014, 0.947, 0.104, 0.9434, 0.08722, 0.9288, 0.08504, 0.9288, 0.1204, 0.9434, 0.1226, 0.947, 0.104, 0.9301, 0.1014, 0.9168, 0.02551, 0.9022, 0.03373, 0.9127, 0.04321, 0.9211, 0.03847, 0.9078, 0.05143, 0.9078, 0.06092, 0.9263, 0.05617, 0.9258, 0.1696, 0.9305, 0.187, 0.9389, 0.1823, 0.9078, 0.06092, 0.9127, 0.06913, 0.9263, 0.05617, 0.9258, 0.1696, 0.9207, 0.187, 0.9305, 0.187, 0.9258, 0.1696, 0.9123, 0.1823, 0.9207, 0.187, 0.9127, 0.06913, 0.9211, 0.07387, 0.9263, 0.05617, 0.9258, 0.1696, 0.9074, 0.174, 0.9123, 0.1823, 0.9211, 0.07387, 0.9309, 0.07387, 0.9263, 0.05617, 0.9258, 0.1696, 0.9075, 0.1646, 0.9074, 0.174, 0.9309, 0.07387, 0.9393, 0.06913, 0.9263, 0.05617, 0.9393, 0.06913, 0.9442, 0.06092, 0.9263, 0.05617, 0.7638, 0.9298, 0.797, 0.9725, 0.8135, 0.9511, 0.9442, 0.06092, 0.9442, 0.05143, 0.9263, 0.05617, 0.9258, 0.1696, 0.9208, 0.1516, 0.9123, 0.1564, 0.9442, 0.05143, 0.9393, 0.04321, 0.9263, 0.05617, 0.9258, 0.1696, 0.9305, 0.1516, 0.9208, 0.1516, 0.9393, 0.04321, 0.9309, 0.03847, 0.9263, 0.05617, 0.9258, 0.1696, 0.939, 0.1564, 0.9305, 0.1516, 0.9309, 0.03847, 0.9211, 0.03847, 0.9263, 0.05617, 0.9258, 0.1696, 0.9438, 0.1646, 0.939, 0.1564, 0.9211, 0.03847, 0.9127, 0.04321, 0.9263, 0.05617, 0.9258, 0.1696, 0.9438, 0.174, 0.9438, 0.1646, 0.99, 0.1257, 0.9719, 0.1248, 0.9686, 0.1409, 0.9843, 0.1417, 0.9127, 0.04321, 0.9078, 0.05143, 0.9263, 0.05617, 0.9258, 0.1696, 0.9389, 0.1823, 0.9438, 0.174, 0.6633, 0.8909, 0.6449, 0.9339, 0.6931, 0.9585, 0.7144, 0.9087, 0.9022, 0.03373, 0.8937, 0.04796, 0.9078, 0.05143, 0.9127, 0.04321, 0.9843, 0.08996, 0.9752, 0.0895, 0.9743, 0.106, 0.99, 0.1068, 0.6661, 0.2499, 0.6786, 0.2422, 0.6138, 0.1395, 0.5992, 0.1383, 0.337, 0.1499, 0.2934, 0.1493, 0.2928, 0.1553, 0.335, 0.1571, 0.3784, 0.1479, 0.337, 0.1499, 0.335, 0.1571, 0.378, 0.1551, 0.4177, 0.1433, 0.3784, 0.1479, 0.378, 0.1551, 0.4184, 0.1495, 0.4539, 0.1355, 0.4177, 0.1433, 0.4184, 0.1495, 0.4551, 0.1404, 0.5183, 0.1123, 0.4539, 0.1355, 0.4551, 0.1404, 0.5227, 0.1136, 0.5219, 0.1018, 0.5224, 0.102, 0.5196, 0.1061, 0.52, 0.1043, 0.2279, 0.1338, 0.2678, 0.1517, 0.2427, 0.1238, 0.2428, 0.1168, 0.52, 0.1043, 0.5196, 0.1061, 0.5227, 0.1136, 0.5481, 0.1153, 0.2934, 0.1493, 0.267, 0.1453, 0.2678, 0.1517, 0.2928, 0.1553, 0.5992, 0.1383, 0.6138, 0.1395, 0.6358, 0.01279, 0.6237, 0.008306, 0.2939, 0.1466, 0.2665, 0.1435, 0.267, 0.1453, 0.2934, 0.1493, 0.5149, 0.1125, 0.4531, 0.1333, 0.4539, 0.1355, 0.5183, 0.1123, 0.4531, 0.1333, 0.4172, 0.14, 0.4177, 0.1433, 0.4539, 0.1355, 0.4172, 0.14, 0.3786, 0.1439, 0.3784, 0.1479, 0.4177, 0.1433, 0.3786, 0.1439, 0.3386, 0.146, 0.337, 0.1499, 0.3784, 0.1479, 0.3386, 0.146, 0.2939, 0.1466, 0.2934, 0.1493, 0.337, 0.1499, 0.6659, 0.008306, 0.6754, 0.05462, 0.7175, 0.11, 0.7947, 0.06476, 0.5224, 0.102, 0.5227, 0.1028, 0.5176, 0.1069, 0.5196, 0.1061, 0.2678, 0.1517, 0.267, 0.1453, 0.2483, 0.1236, 0.2427, 0.1238, 0.5196, 0.1061, 0.5176, 0.1069, 0.5183, 0.1123, 0.5227, 0.1136, 0.6138, 0.1395, 0.6887, 0.1233, 0.6681, 0.05397, 0.6358, 0.01279, 0.7267, 0.199, 0.7506, 0.1888, 0.7175, 0.11, 0.6887, 0.1233, 0.6887, 0.1233, 0.7175, 0.11, 0.6754, 0.05462, 0.6681, 0.05397, 0.6786, 0.2422, 0.7267, 0.199, 0.6887, 0.1233, 0.6138, 0.1395, 0.6358, 0.01279, 0.6681, 0.05397, 0.6754, 0.05462, 0.6659, 0.008306, 0.7947, 0.06476, 0.7175, 0.11, 0.7506, 0.1888, 0.814, 0.1821, 0.5296, 0.09985, 0.5295, 0.1002, 0.5219, 0.1018, 0.5203, 0.1024, 0.5203, 0.1025, 0.52, 0.1043, 0.5481, 0.1153, 0.5734, 0.1171, 0.1879, 0.116, 0.2279, 0.1338, 0.2428, 0.1168, 0.2429, 0.1098, 0.5203, 0.1024, 0.5219, 0.1018, 0.52, 0.1043, 0.5203, 0.1025, 0.5364, 0.0955, 0.5335, 0.09921, 0.5295, 0.1002, 0.5296, 0.09985, 0.335, 0.1571, 0.2928, 0.1553, 0.2613, 0.1574, 0.3201, 0.1688, 0.378, 0.1551, 0.335, 0.1571, 0.3201, 0.1688, 0.3775, 0.1665, 0.4184, 0.1495, 0.378, 0.1551, 0.3775, 0.1665, 0.4299, 0.1576, 0.4551, 0.1404, 0.4184, 0.1495, 0.4299, 0.1576, 0.4754, 0.1418, 0.5227, 0.1136, 0.4551, 0.1404, 0.4754, 0.1418, 0.5481, 0.1153, 0.2928, 0.1553, 0.2678, 0.1517, 0.2279, 0.1338, 0.2613, 0.1574])
me_cube.materials.append(mat_material)
me_cube.use_remesh_preserve_volume = False
me_cube.use_remesh_preserve_attributes = False
me_cube.use_mirror_vertex_groups = False
me_cube.update()
arm_armature_002 = bpy.data.armatures.new('Armature.002')  # bones are not reproduced

# ---- objects
ob_armature = bpy.data.objects.new('Armature', arm_armature_002)
ob_cube = bpy.data.objects.new('Cube', me_cube)
ob_lamp = bpy.data.objects.new('Lamp', light_lamp)
ob_camera = bpy.data.objects.new('Camera', cam_camera)

# ---- transforms, parenting, visibility, modifiers, constraints
ob_armature.location = (-7.594, 0.174, 1.843)
ob_armature.lineart.crease_threshold = 0.0
ob_cube.parent = ob_armature
ob_cube.matrix_parent_inverse = Matrix(((1.0, 0.0, 0.0, 7.594), (0.0, 1.0, 0.0, -0.174), (0.0, 0.0, 1.0, -1.843), (0.0, 0.0, 0.0, 1.0)))
ob_cube.location = (0.0, 0.0, 0.0)
ob_cube.lock_rotations_4d = False
ob_cube.empty_display_type = 'ARROWS'
ob_cube.lineart.crease_threshold = 0.0
_vg = ob_cube.vertex_groups.new(name='Bone')
for _i, _w in zip([1, 2, 5, 10, 17, 18, 25, 27, 30, 31, 34, 35, 54, 55, 56, 60, 61, 65, 66, 69, 70, 71, 74, 75, 76, 79, 80, 81, 82, 83, 84, 89, 90, 91, 94, 95, 96, 101, 105, 106, 111, 212, 216, 217, 218, 224, 225, 226, 228, 234, 240, 241, 242, 247, 251, 255, 262, 269, 270, 271, 272, 273, 274, 275, 276, 286, 288, 291, 292, 295, 296, 315, 316, 317, 321, 322, 325, 326, 327, 328, 329, 336, 337, 340, 341, 342, 345, 346, 347, 351, 352, 355, 356, 357, 358, 359, 360, 363, 364, 365, 366, 370, 371, 372, 375, 376, 377, 382, 387, 392, 402, 502, 503, 507, 508, 509, 513, 517, 518, 519, 522, 530, 533, 537, 538, 539], [0.6471, 0.6655, 0.7588, 0.7743, 0.4573, 0.8891, 0.5101, 0.4976, 0.2066, 0.207, 0.0374, 0.04335, 0.08859, 0.1618, 0.3713, 0.01207, 0.4156, 0.06322, 0.542, 0.108, 0.2153, 0.4642, 0.1296, 0.3097, 0.5712, 0.004065, 0.1009, 0.5554, 0.2809, 0.09411, 0.03663, 0.03517, 0.9196, 0.9486, 0.05995, 0.1107, 0.2043, 0.2016, 0.02775, 0.05706, 0.05652, 0.4437, 0.02889, 0.07934, 0.2662, 0.03446, 0.08998, 0.2768, 0.4529, 0.5489, 0.02416, 0.08788, 0.3277, 0.5968, 0.6053, 0.7274, 0.7422, 0.8568, 0.792, 0.9032, 0.9912, 0.5657, 0.4573, 0.8823, 0.8222, 0.4575, 0.4563, 0.2034, 0.206, 0.06846, 0.07078, 0.07993, 0.1762, 0.3772, 0.05896, 0.3263, 0.0183, 0.1296, 0.5414, 0.9994, 0.998, 0.08854, 0.4004, 0.09993, 0.2402, 0.4639, 0.1251, 0.3309, 0.5648, 0.1132, 0.47, 0.167, 0.5663, 0.7226, 0.2809, 0.09411, 0.03663, 0.2996, 0.1146, 0.04931, 0.001097, 0.04343, 0.9032, 0.9346, 0.0472, 0.07408, 0.2073, 0.1745, 0.08376, 0.07985, 0.01638, 0.6498, 0.4437, 0.02889, 0.07934, 0.2662, 0.5907, 0.03446, 0.08998, 0.2768, 0.4529, 0.5489, 0.6874, 0.02416, 0.08788, 0.3277]): _vg.add([_i], _w, 'REPLACE')
_vg = ob_cube.vertex_groups.new(name='Bone.001')
for _i, _w in zip([53, 54, 55, 68, 69, 70, 73, 74, 75, 78, 84, 85, 88, 89, 90, 93, 94, 103, 104, 114, 115, 124, 215, 223, 224, 314, 315, 316, 324, 325, 330, 331, 339, 340, 341, 344, 345, 346, 354, 355, 356, 365, 366, 369, 370, 371, 374, 375], [0.0, 0.0, 0.002897, 0.0, 0.0, 0.009837, 0.0, 0.0, 0.01806, 0.009892, 0.6452, 0.9953, 0.8547, 0.9137, 0.03873, 0.0, 0.01077, 0.0, 0.0, 0.0, 0.0, 0.0, 0.08207, 0.8652, 0.1669, 0.0, 0.0, 0.001299, 0.1253, 0.6714, 0.9953, 0.9924, 0.08035, 0.0, 0.01197, 0.1748, 0.2493, 0.02026, 0.3765, 0.4175, 0.01586, 1.0, 0.9999, 0.8475, 0.904, 0.05287, 0.0, 0.0]): _vg.add([_i], _w, 'REPLACE')
_vg = ob_cube.vertex_groups.new(name='Bone.002')
for _i, _w in zip([0, 3, 4, 6, 7, 8, 9, 11, 12, 13, 14, 15, 16, 19, 20, 21, 22, 23, 24, 26, 28, 29, 32, 33, 36, 37, 40, 41, 52, 55, 57, 58, 62, 63, 64, 67, 72, 73, 74, 77, 78, 79, 82, 83, 84, 85, 86, 87, 92, 94, 95, 96, 97, 102, 104, 105, 106, 107, 114, 115, 116, 117, 124, 125, 152, 153, 154, 155, 156, 157, 158, 159, 160, 161, 162, 163, 164, 165, 166, 167, 168, 169, 170, 171, 172, 173, 174, 175, 176, 177, 178, 179, 180, 181, 182, 183, 184, 185, 186, 187, 188, 189, 190, 191, 192, 193, 194, 195, 196, 197, 198, 199, 200, 201, 202, 203, 204, 205, 206, 207, 208, 209, 210, 211, 213, 214, 215, 216, 217, 218, 219, 220, 221, 222, 223, 224, 225, 226, 227, 229, 230, 231, 232, 233, 235, 236, 237, 238, 239, 240, 241, 243, 244, 245, 246, 248, 249, 250, 252, 253, 254, 256, 257, 258, 259, 260, 261, 263, 264, 265, 266, 267, 268, 277, 278, 279, 280, 281, 282, 283, 284, 285, 287, 289, 290, 293, 294, 297, 298, 301, 302, 313, 318, 319, 320, 321, 323, 324, 325, 326, 332, 333, 334, 335, 336, 338, 343, 344, 345, 348, 349, 350, 351, 353, 354, 355, 358, 359, 360, 361, 362, 363, 364, 365, 366, 367, 368, 373, 378, 379, 380, 381, 383, 388, 389, 390, 391, 393, 398, 399, 408, 433, 434, 435, 436, 437, 438, 439, 440, 441, 442, 443, 444, 445, 446, 447, 448, 449, 450, 451, 452, 453, 454, 455, 456, 457, 458, 459, 460, 461, 462, 463, 464, 465, 466, 467, 468, 469, 470, 471, 472, 473, 474, 475, 476, 477, 478, 479, 480, 481, 482, 483, 484, 485, 486, 487, 488, 489, 490, 491, 492, 493, 494, 495, 496, 497, 498, 499, 500, 501, 504, 505, 506, 507, 508, 509, 510, 511, 512, 514, 515, 516, 517, 518, 519, 520, 521, 523, 524, 525, 526, 527, 528, 529, 531, 532, 534, 535, 536, 537, 538, 540], [0.8512, 0.6812, 0.6907, 0.9241, 0.93, 0.8212, 0.761, 0.9472, 0.8513, 0.7635, 0.1441, 0.8512, 0.6329, 0.1444, 0.9271, 0.1459, 0.8395, 0.8559, 0.6446, 0.643, 0.0, 0.0, 0.1363, 0.0, 0.04133, 0.03886, 0.004434, 0.003808, 0.0, 0.0, 0.0, 0.01322, 0.0, 0.05236, 0.0, 0.3976, 0.4233, 0.02082, 0.005661, 0.335, 0.07282, 0.0, 0.01056, 0.05088, 0.0, 0.0, 0.2937, 0.01947, 0.0, 0.0, 0.0, 0.0, 0.0, 0.0, 0.0, 0.0, 0.0, 0.06898, 0.0, 0.0, 0.0, 0.02461, 0.0, 0.0, 0.4975, 0.4973, 0.7002, 0.4975, 1.0, 1.0, 1.0, 1.0, 1.0, 1.0, 1.0, 1.0, 1.0, 1.0, 1.0, 1.0, 1.0, 1.0, 1.0, 1.0, 1.0, 1.0, 1.0, 1.0, 1.0, 1.0, 1.0, 1.0, 1.0, 1.0, 1.0, 1.0, 1.0, 1.0, 1.0, 1.0, 1.0, 1.0, 1.0, 1.0, 1.0, 1.0, 1.0, 1.0, 1.0, 1.0, 1.0, 1.0, 1.0, 1.0, 1.0, 1.0, 1.0, 1.0, 1.0, 1.0, 1.0, 0.8423, 0.5043, 0.9117, 0.1347, 0.2812, 0.0, 0.0, 0.04532, 0.009222, 0.8371, 0.8547, 0.142, 0.2898, 0.0, 0.0, 0.04976, 0.01016, 0.5976, 0.8846, 0.8514, 0.8527, 0.8725, 0.7786, 0.8436, 0.9149, 0.1325, 0.3253, 0.1527, 0.07824, 0.03391, 0.9746, 0.8067, 0.8624, 0.9921, 0.9256, 0.925, 0.9511, 0.7047, 0.8152, 0.8381, 0.9877, 0.9616, 0.8527, 0.9432, 0.827, 0.8861, 0.9799, 0.8563, 0.9063, 0.0, 0.8685, 0.7199, 0.9725, 0.7451, 0.1427, 0.9662, 0.9981, 0.3429, 0.8541, 0.8691, 0.772, 0.7684, 0.0, 0.0, 0.0, 0.0, 0.0, 0.0, 0.0, 0.0, 0.0, 0.0, 0.0, 0.0, 0.0, 0.4477, 0.0, 0.0, 0.0, 0.951, 0.17, 0.0, 0.0, 0.0, 0.456, 0.4676, 0.01581, 0.003189, 0.3614, 0.0, 0.0, 0.0, 0.224, 0.07401, 0.03441, 0.0, 0.0, 0.0, 0.0, 0.2757, 0.01013, 0.0, 0.0, 0.0, 0.2902, 0.008967, 0.0, 0.0, 0.0, 0.0, 0.0, 0.0, 0.0, 0.0, 0.0, 0.0, 0.002903, 0.0, 0.0, 0.0, 0.8836, 0.883, 0.9318, 0.8835, 1.0, 1.0, 1.0, 1.0, 1.0, 1.0, 1.0, 1.0, 1.0, 1.0, 1.0, 1.0, 1.0, 1.0, 1.0, 1.0, 1.0, 1.0, 1.0, 1.0, 1.0, 1.0, 1.0, 1.0, 1.0, 1.0, 1.0, 1.0, 1.0, 1.0, 1.0, 1.0, 1.0, 1.0, 1.0, 1.0, 1.0, 1.0, 1.0, 1.0, 1.0, 1.0, 1.0, 1.0, 1.0, 1.0, 1.0, 1.0, 1.0, 1.0, 1.0, 1.0, 1.0, 1.0, 1.0, 1.0, 1.0, 1.0, 1.0, 1.0, 1.0, 1.0, 0.853, 0.7098, 0.9381, 0.1376, 0.2487, 0.0, 0.0, 0.0, 0.0, 0.9501, 0.8457, 0.8603, 0.147, 0.2675, 0.0, 0.0, 0.0, 0.0, 0.86, 0.7171, 0.8965, 0.9015, 0.86, 0.8612, 0.8805, 0.884, 0.7818, 0.855, 0.9439, 0.1347, 0.3253, 0.1526, 0.07824, 0.03391, 0.9603]): _vg.add([_i], _w, 'REPLACE')
_vg = ob_cube.vertex_groups.new(name='Bone.003')
for _i, _w in zip([0, 3, 4, 6, 7, 8, 9, 11, 12, 13, 14, 15, 16, 17, 19, 20, 21, 22, 23, 24, 26, 28, 29, 32, 33, 34, 35, 36, 37, 40, 41, 44, 45, 48, 49, 52, 53, 54, 55, 57, 58, 59, 62, 63, 64, 67, 68, 69, 70, 72, 73, 74, 75, 77, 78, 79, 80, 82, 83, 84, 85, 86, 87, 88, 89, 90, 91, 92, 93, 94, 95, 97, 98, 99, 102, 103, 104, 105, 106, 107, 108, 109, 112, 113, 114, 115, 116, 117, 118, 119, 120, 122, 123, 124, 125, 126, 127, 128, 129, 130, 132, 133, 134, 135, 136, 137, 138, 139, 140, 141, 142, 143, 144, 145, 146, 147, 148, 149, 150, 151, 152, 153, 154, 155, 156, 157, 158, 161, 162, 166, 168, 170, 171, 173, 174, 175, 176, 178, 179, 180, 181, 182, 184, 185, 186, 187, 188, 189, 190, 191, 192, 193, 194, 195, 196, 197, 198, 199, 200, 201, 202, 203, 204, 205, 206, 207, 209, 210, 211, 212, 213, 214, 215, 216, 217, 218, 219, 220, 221, 222, 223, 224, 225, 226, 227, 228, 229, 230, 231, 232, 233, 234, 235, 236, 237, 238, 239, 240, 241, 242, 243, 244, 245, 246, 248, 249, 250, 252, 253, 254, 256, 257, 258, 259, 260, 261, 263, 264, 265, 266, 267, 268, 273, 274, 277, 278, 279, 280, 281, 282, 283, 284, 285, 287, 289, 290, 293, 294, 297, 298, 313, 314, 315, 318, 319, 320, 323, 324, 325, 326, 329, 330, 331, 332, 333, 334, 335, 336, 338, 339, 340, 343, 344, 345, 346, 348, 349, 350, 351, 353, 354, 355, 356, 358, 359, 360, 361, 362, 363, 364, 365, 366, 367, 368, 369, 370, 371, 373, 374, 375, 378, 379, 380, 383, 384, 388, 389, 390, 393, 394, 398, 399, 400, 403, 404, 408, 409, 410, 419, 420, 429, 430, 433, 434, 436, 437, 438, 439, 442, 443, 447, 448, 452, 453, 457, 458, 459, 460, 461, 462, 463, 464, 465, 466, 467, 468, 469, 470, 471, 472, 474, 475, 476, 477, 479, 480, 484, 489, 490, 493, 494, 495, 496, 497, 498, 499, 500, 501, 503, 504, 505, 506, 507, 508, 509, 510, 511, 512, 513, 514, 515, 516, 517, 518, 519, 520, 521, 522, 523, 524, 525, 526, 527, 528, 529, 530, 531, 532, 534, 535, 536, 537, 538, 539, 540], [0.0, 0.0, 0.2635, 0.0, 0.0, 0.0, 0.0, 0.0, 0.0, 0.2036, 0.0, 0.0, 0.0, 0.03614, 0.0, 0.0, 0.0, 0.0, 0.0, 0.0, 0.0, 0.5293, 0.4944, 0.8063, 0.7997, 0.0, 0.0, 0.9268, 0.9286, 0.9514, 0.952, 0.9874, 0.9905, 0.993, 0.9932, 0.6638, 0.7298, 0.0, 0.0, 0.4754, 0.821, 0.1923, 0.4002, 0.7525, 0.1978, 0.0, 0.6472, 0.05201, 0.0, 0.0, 0.5575, 0.08902, 0.0, 0.4288, 0.3581, 0.1072, 0.02919, 0.06475, 0.1055, 0.0, 0.0, 0.0, 0.08783, 0.0, 0.0, 0.0, 0.0, 0.7953, 0.7985, 0.007488, 0.0, 0.8022, 0.8493, 0.234, 0.8994, 0.8447, 0.0, 0.0, 0.0, 0.8806, 0.8471, 0.3018, 0.9511, 0.875, 0.03711, 0.0, 0.0, 0.9275, 0.8458, 0.3465, 0.05222, 0.9711, 0.8816, 0.0, 0.0, 0.0, 0.9532, 0.8644, 0.3788, 0.07733, 0.9959, 0.883, 0.1848, 0.0, 0.0172, 0.9802, 0.8651, 0.4746, 0.1556, 0.02207, 0.996, 0.922, 0.467, 0.0, 0.05409, 0.9969, 0.9202, 0.4511, 0.0, 0.05452, 0.0, 0.0, 0.0, 0.0, 0.0, 0.0, 0.0, 0.0, 0.0, 0.0, 0.0, 0.0, 0.0, 0.0, 0.0, 0.0, 0.0, 0.0, 0.0, 0.0, 0.0, 0.0, 0.0, 0.0, 0.0, 0.0, 0.0, 0.0, 0.0, 0.0, 0.0, 0.0, 0.0, 0.0, 0.0, 0.0, 0.0, 0.0, 0.0, 0.0, 0.001476, 0.0, 0.0, 0.0, 0.0, 0.09854, 0.0, 0.1439, 0.0, 0.03718, 0.0, 0.0, 0.0, 0.0, 0.1006, 0.06374, 0.0, 0.0, 0.0, 0.0, 0.0, 0.0, 0.104, 0.06445, 0.0, 0.03658, 0.05764, 0.0, 0.0, 0.0, 0.1253, 0.01239, 0.0, 0.0, 0.0, 0.2628, 0.2676, 0.1653, 0.09001, 0.05245, 0.0, 0.0, 0.0, 0.0, 0.0, 0.07488, 0.0, 0.0, 0.08529, 0.0, 0.0, 0.0, 0.0, 0.0, 0.0, 0.06066, 0.0, 0.0, 0.03723, 0.0, 0.0, 0.0, 0.01318, 0.03614, 0.05226, 0.0, 0.0, 0.0, 0.0, 0.0, 0.0, 0.0, 0.0, 0.0, 0.0, 0.0, 0.0, 0.0, 0.0, 0.0, 0.0, 0.0, 0.0, 0.0, 0.0, 0.01326, 0.1846, 0.0, 0.0, 0.06031, 0.0, 0.0, 0.0, 0.0, 0.0, 0.0, 0.04061, 0.002976, 0.0, 0.0, 0.0, 0.0, 0.0, 0.0, 0.0, 0.0, 0.0, 0.0, 0.02581, 0.0, 0.0, 0.0, 0.0, 0.06475, 0.0, 0.0, 0.0, 0.0, 0.06415, 0.08857, 0.0, 0.0, 0.0, 0.0, 0.0, 0.0, 0.0, 0.0, 0.0, 0.002446, 0.0, 0.0, 0.0, 0.0, 0.0, 0.0, 0.0, 0.0, 0.0, 0.0, 0.0, 0.0, 0.0, 0.0, 0.0, 0.0, 0.0, 0.0, 0.0, 0.0, 0.0, 0.0, 0.0, 0.0, 0.0, 0.0, 0.0, 0.0, 0.0, 0.0, 0.0, 0.0, 0.0, 0.0, 0.0, 0.0, 0.0, 0.0, 0.0, 0.0, 0.0, 0.0, 0.0, 0.0, 0.0, 0.0, 0.0, 0.0, 0.0, 0.0, 0.0, 0.0, 0.0, 0.0, 0.0, 0.0, 0.0, 0.0, 0.0, 0.0, 0.0, 0.0, 0.0, 0.0, 0.0, 0.0, 0.0, 0.0, 0.03718, 0.0, 0.0, 0.0, 0.0, 0.09589, 0.06374, 0.0, 0.0, 0.0, 0.007796, 0.0, 0.0, 0.0, 0.0, 0.02734, 0.06445, 0.0, 0.0, 0.03658, 0.0, 0.0, 0.0, 0.0, 0.0, 0.0, 0.0, 0.01239, 0.0, 0.0, 0.0, 0.2629, 0.2678, 0.1654, 0.09001, 0.05245, 0.0]): _vg.add([_i], _w, 'REPLACE')
_vg = ob_cube.vertex_groups.new(name='Bone.006')
for _i, _w in zip([0, 2, 3, 4, 6, 7, 8, 9, 10, 11, 12, 13, 14, 15, 16, 17, 18, 19, 20, 21, 22, 23, 24, 25, 26, 27, 28, 29, 30, 31, 32, 33, 36, 37, 38, 41, 42, 43, 46, 47, 52, 53, 54, 55, 56, 57, 58, 59, 60, 61, 62, 63, 64, 65, 66, 67, 68, 69, 70, 71, 72, 73, 74, 75, 76, 77, 78, 79, 80, 81, 82, 83, 84, 85, 86, 87, 88, 89, 90, 91, 92, 93, 94, 95, 96, 97, 98, 99, 100, 102, 103, 104, 105, 107, 108, 109, 110, 111, 112, 113, 114, 115, 116, 117, 118, 119, 120, 121, 122, 123, 124, 125, 126, 127, 128, 129, 130, 131, 134, 136, 152, 153, 155, 156, 157, 158, 161, 162, 166, 168, 170, 171, 172, 173, 174, 175, 176, 177, 178, 179, 180, 181, 182, 183, 184, 185, 186, 187, 188, 189, 190, 191, 192, 193, 194, 195, 196, 197, 198, 199, 200, 201, 202, 203, 204, 205, 206, 207, 208, 209, 210, 211, 212, 213, 214, 215, 216, 217, 218, 219, 220, 221, 222, 223, 224, 225, 226, 227, 228, 229, 230, 231, 232, 233, 234, 235, 236, 237, 238, 239, 240, 241, 242, 243, 244, 245, 246, 248, 249, 250, 252, 253, 254, 256, 257, 258, 259, 260, 261, 262, 263, 264, 265, 266, 267, 268, 270, 271, 273, 274, 277, 278, 279, 280, 281, 282, 283, 284, 285, 287, 289, 290, 293, 294, 297, 298, 301, 302, 305, 306, 309, 310, 313, 314, 315, 318, 319, 320, 323, 324, 325, 326, 327, 328, 329, 330, 331, 332, 333, 334, 335, 336, 337, 338, 339, 340, 343, 344, 345, 348, 349, 350, 351, 352, 353, 354, 355, 356, 358, 359, 360, 361, 362, 363, 364, 365, 366, 367, 368, 369, 370, 371, 373, 374, 375, 378, 379, 380, 383, 384, 385, 388, 389, 390, 393, 394, 395, 398, 399, 400, 403, 404, 405, 408, 409, 410, 411, 413, 414, 415, 416, 418, 419, 420, 421, 423, 424, 425, 426, 428, 429, 430, 431, 433, 434, 435, 436, 437, 438, 439, 442, 443, 447, 448, 452, 453, 457, 458, 459, 460, 461, 462, 463, 464, 465, 466, 467, 468, 469, 470, 472, 473, 474, 475, 476, 477, 478, 479, 480, 481, 482, 483, 484, 485, 486, 487, 488, 489, 490, 491, 492, 493, 494, 495, 496, 497, 498, 499, 500, 501, 502, 503, 504, 505, 506, 507, 508, 509, 510, 511, 512, 513, 514, 515, 516, 517, 518, 519, 520, 521, 522, 523, 524, 525, 526, 527, 528, 529, 530, 531, 532, 533, 534, 535, 536, 537, 538, 539, 540], [0.0, 0.0, 0.0, 0.0, 0.0, 0.0, 0.0, 0.06175, 0.0, 0.0, 0.0, 0.0, 0.0, 0.0, 0.0, 0.0, 0.0, 0.0, 0.0, 0.0, 0.0, 0.0, 0.0, 0.0, 0.0, 0.0, 0.0, 0.0, 0.0, 0.0, 0.0, 0.0, 0.0, 0.0, 0.0, 0.0, 0.0, 0.0, 0.0, 0.0, 0.0, 0.0, 0.0, 0.0, 0.0, 0.0, 0.0, 0.0, 0.0, 0.0, 0.0, 0.0, 0.0, 0.0, 0.0, 0.0, 0.0, 0.0, 0.0, 0.0, 0.0, 0.0, 0.0, 0.0, 0.0, 0.0, 0.0, 0.0, 0.0, 0.0, 0.0, 0.0, 0.0, 0.0, 0.0, 0.0, 0.0, 0.0, 0.0, 0.0, 0.0, 0.0, 0.0, 0.0, 0.0, 0.0, 0.0, 0.0, 0.0, 0.0, 0.0, 0.0, 0.0, 0.0, 0.0, 0.0, 0.0, 0.0, 0.0, 0.0, 0.0, 0.0, 0.0, 0.0, 0.0, 0.0, 0.0, 0.0, 0.0, 0.0, 0.0, 0.0, 0.0, 0.0, 0.0, 0.0, 0.0, 0.0, 0.0, 0.0, 0.0, 0.0, 0.0, 0.0, 0.0, 0.0, 0.0, 0.0, 0.0, 0.0, 0.0, 0.0, 0.0, 0.0, 0.0, 0.0, 0.0, 0.0, 0.0, 0.0, 0.0, 0.0, 0.0, 0.0, 0.0, 0.0, 0.0, 0.0, 0.0, 0.0, 0.0, 0.0, 0.0, 0.0, 0.0, 0.0, 0.0, 0.0, 0.0, 0.0, 0.0, 0.0, 0.0, 0.0, 0.0, 0.0, 0.0, 0.0, 0.0, 0.0, 0.0, 0.0, 0.0, 0.0, 0.0, 0.0, 0.0, 0.0, 0.0, 0.0, 0.0, 0.0, 0.0, 0.0, 0.0, 0.0, 0.0, 0.0, 0.0, 0.0, 0.0, 0.0507, 0.04017, 0.0, 0.0, 0.0, 0.0, 0.0, 0.2404, 0.2491, 0.142, 0.0778, 0.0, 0.0, 0.0, 0.0, 0.0, 0.0, 0.0, 0.0, 0.0, 0.0, 0.1133, 0.0, 0.0, 0.0, 0.0, 0.0, 0.0, 0.0, 0.0, 0.0, 0.05619, 0.0, 0.0, 0.0, 0.0, 0.0, 0.0, 0.0, 0.0, 0.0, 0.0, 0.0, 0.0, 0.0, 0.0, 0.0, 0.0, 0.0, 0.0, 0.09418, 0.7683, 0.7573, 0.916, 0.692, 0.3843, 0.3256, 0.9903, 0.9923, 0.9953, 0.9945, 0.04342, 0.504, 0.0, 0.3948, 0.8122, 0.1143, 0.0, 0.0, 0.0, 0.0, 0.0, 0.0, 0.0, 0.0, 0.0, 0.0, 0.0, 0.7426, 0.1086, 0.0115, 0.0, 0.0, 0.004001, 0.0, 0.0, 0.0, 0.0, 0.2418, 0.5887, 0.1098, 0.005733, 0.0, 0.0, 0.0, 0.0, 0.0, 0.0, 0.09071, 0.1136, 0.0, 0.0, 0.0, 0.0, 0.0, 0.0, 0.0, 0.3259, 0.0, 0.0, 0.0, 0.7139, 0.7628, 0.0, 0.7822, 0.8364, 0.1493, 0.8658, 0.8102, 0.0, 0.8723, 0.8304, 0.1848, 0.94, 0.8447, 0.0, 0.9264, 0.8289, 0.2557, 0.9654, 0.8465, 0.0, 0.9565, 0.8468, 0.2924, 0.03152, 0.9966, 0.841, 0.0, 0.06979, 0.997, 0.8433, 0.3607, 0.07131, 0.9933, 0.9007, 0.0, 0.07418, 0.9952, 0.8992, 0.0, 0.06949, 0.0, 0.0, 0.06817, 0.0, 0.0, 0.0, 0.0, 0.0, 0.0, 0.0, 0.0, 0.0, 0.0, 0.0, 0.0, 0.0, 0.0, 0.0, 0.0, 0.0, 0.0, 0.0, 0.0, 0.0, 0.0, 0.0, 0.0, 0.0, 0.0, 0.0, 0.0, 0.0, 0.0, 0.0, 0.0, 0.0, 0.0, 0.0, 0.0, 0.0, 0.0, 0.0, 0.0, 0.0, 0.0, 0.0, 0.0, 0.0, 0.0, 0.0, 0.0, 0.0, 0.0, 0.0, 0.0, 0.0, 0.0, 0.0, 0.0, 0.0, 0.01207, 0.1782, 0.1455, 0.08707, 0.05517, 0.0, 0.0, 0.0, 0.0, 0.0, 0.0, 0.0, 0.1486, 0.09015, 0.0558, 0.0, 0.0, 0.02491, 0.0, 0.0, 0.0, 0.0, 0.0, 0.02674, 0.0, 0.0, 0.0, 0.0, 0.0, 0.0, 0.2403, 0.249, 0.142, 0.07779, 0.0, 0.0]): _vg.add([_i], _w, 'REPLACE')
_vg = ob_cube.vertex_groups.new(name='Bone.004')
for _i, _w in zip([1, 2, 5, 10, 16, 17, 18, 25, 27, 30, 31, 34, 35, 38, 39, 42, 43, 46, 47, 50, 51, 52, 53, 54, 55, 56, 58, 59, 60, 61, 63, 64, 65, 66, 68, 69, 70, 71, 73, 74, 75, 76, 77, 78, 79, 80, 81, 82, 83, 84, 85, 86, 91, 93, 94, 95, 96, 97, 98, 99, 100, 101, 103, 104, 105, 106, 107, 108, 109, 110, 111, 113, 114, 115, 116, 118, 119, 120, 121, 123, 124, 125, 126, 128, 129, 130, 131, 133, 134, 135, 136, 138, 139, 140, 141, 143, 144, 145, 146, 148, 149, 150, 151, 210, 212, 214, 215, 216, 217, 218, 222, 223, 224, 225, 226, 227, 228, 234, 238, 239, 240, 241, 242, 247, 251, 252, 255, 262, 268, 269, 270, 271, 273, 274, 275, 276, 286, 288, 291, 292, 315, 316, 317, 320, 321, 322, 323, 324, 325, 326, 327, 334, 335, 336, 337, 340, 341, 342, 345, 346, 347, 348, 349, 350, 351, 352, 355, 356, 357, 358, 359, 360, 361, 362, 363, 364, 365, 366, 367, 372, 377, 380, 382, 500, 502, 503, 505, 506, 507, 508, 509, 513, 515, 516, 517, 518, 519, 521, 522, 530, 533, 535, 536, 537, 538, 539], [0.2781, 0.2607, 0.1697, 0.1562, 0.002889, 0.2326, 0.05575, 0.4187, 0.4309, 0.7486, 0.746, 0.9426, 0.9385, 0.9934, 0.993, 0.998, 0.9981, 0.9953, 0.9954, 0.978, 0.9784, 0.0004225, 0.05888, 0.4192, 0.7248, 0.5531, 0.06759, 0.6325, 0.9146, 0.5051, 0.06943, 0.5468, 0.8094, 0.3589, 0.05258, 0.3461, 0.6574, 0.4497, 0.04059, 0.2653, 0.5368, 0.3298, 0.04525, 0.08642, 0.4588, 0.6611, 0.299, 0.3012, 0.3502, 0.2649, 0.1631, 0.09387, 0.0009395, 0.07503, 0.5006, 0.781, 0.7409, 0.005905, 0.08655, 0.6637, 0.9942, 0.7549, 0.0897, 0.6664, 0.8943, 0.9224, 0.002049, 0.1108, 0.632, 0.9798, 0.927, 0.09529, 0.5962, 0.8929, 0.9888, 0.1276, 0.6183, 0.9403, 0.9831, 0.1021, 0.5743, 0.8679, 0.9973, 0.1211, 0.5978, 0.9165, 0.9978, 0.111, 0.4617, 0.8102, 0.9646, 0.1289, 0.5123, 0.8391, 0.9626, 0.07483, 0.4549, 0.837, 0.9438, 0.07654, 0.4607, 0.8441, 0.9434, 0.003351, 0.2395, 0.09185, 0.1615, 0.2705, 0.3686, 0.3108, 0.09333, 0.1627, 0.2666, 0.3556, 0.3039, 0.003229, 0.2347, 0.1978, 0.07808, 0.147, 0.2741, 0.3824, 0.2912, 0.08576, 0.08571, 0.008315, 0.0785, 0.07581, 0.002661, 0.0714, 0.09051, 0.05075, 0.1878, 0.2326, 0.05902, 0.07672, 0.08243, 0.0808, 0.0452, 0.04398, 0.02376, 0.06059, 0.07646, 0.05434, 0.09028, 0.09721, 0.04571, 0.102, 0.282, 0.4119, 0.2094, 0.01251, 0.08314, 0.1564, 0.1221, 0.0439, 0.08543, 0.09128, 0.06014, 0.1219, 0.1086, 0.0228, 0.05295, 0.1464, 0.2318, 0.1471, 0.08595, 0.2252, 0.1491, 0.3012, 0.3502, 0.2649, 0.1631, 0.09387, 0.2915, 0.3371, 0.2668, 0.1705, 0.09904, 0.01438, 0.04214, 0.005866, 0.04848, 0.003089, 0.1532, 0.2395, 0.09186, 0.1615, 0.2705, 0.3686, 0.3108, 0.1775, 0.09334, 0.1627, 0.2666, 0.3556, 0.3039, 0.002984, 0.2347, 0.1978, 0.137, 0.07808, 0.147, 0.2741, 0.3824, 0.2912]): _vg.add([_i], _w, 'REPLACE')
_vg = ob_cube.vertex_groups.new(name='Bone.005')
for _i, _w in zip([1, 2, 5, 10, 16, 17, 18, 25, 27, 30, 31, 54, 55, 56, 58, 59, 60, 61, 62, 63, 64, 65, 66, 69, 70, 71, 74, 75, 76, 77, 78, 79, 80, 81, 82, 83, 84, 85, 86, 94, 96, 99, 101, 109, 210, 212, 214, 215, 216, 217, 218, 222, 223, 224, 225, 226, 227, 228, 234, 238, 239, 240, 241, 242, 247, 251, 252, 255, 262, 268, 269, 270, 271, 273, 274, 275, 276, 278, 286, 288, 291, 292, 295, 296, 299, 300, 303, 304, 307, 308, 311, 312, 313, 314, 315, 316, 317, 319, 320, 321, 322, 323, 324, 325, 326, 327, 333, 334, 335, 336, 337, 339, 340, 341, 342, 344, 345, 346, 347, 348, 349, 350, 351, 352, 355, 356, 357, 358, 359, 360, 361, 362, 363, 364, 365, 366, 367, 373, 374, 375, 376, 377, 378, 379, 380, 381, 382, 383, 384, 385, 386, 387, 388, 389, 390, 391, 392, 394, 395, 396, 397, 399, 400, 401, 402, 404, 405, 406, 407, 409, 410, 411, 412, 414, 415, 416, 417, 419, 420, 421, 422, 424, 425, 426, 427, 429, 430, 431, 432, 500, 502, 503, 505, 506, 507, 508, 509, 513, 515, 516, 517, 518, 519, 521, 522, 530, 533, 535, 536, 537, 538, 539], [0.05735, 0.05687, 0.0599, 0.05833, 0.01192, 0.2089, 0.03672, 0.05058, 0.05011, 0.002054, 0.002624, 0.03134, 0.02572, 0.04506, 0.001699, 0.09376, 0.01422, 0.05605, 0.001262, 0.02592, 0.1392, 0.07991, 0.07302, 0.0517, 0.05212, 0.06013, 0.06519, 0.07719, 0.0762, 0.03754, 0.06284, 0.1945, 0.1555, 0.1108, 0.2661, 0.308, 0.2833, 0.1814, 0.1068, 0.001297, 0.004682, 0.0526, 0.004424, 0.01442, 0.01268, 0.2145, 0.1048, 0.1809, 0.2954, 0.3169, 0.2738, 0.1063, 0.1814, 0.2869, 0.3107, 0.2683, 0.01237, 0.2107, 0.1798, 0.08962, 0.1662, 0.3042, 0.32, 0.2583, 0.2961, 0.2875, 0.01791, 0.1803, 0.1687, 0.01165, 0.07216, 0.09321, 0.05374, 0.172, 0.2089, 0.04132, 0.08271, 0.006227, 0.4348, 0.438, 0.7296, 0.7272, 0.9062, 0.9036, 0.9732, 0.9729, 0.9872, 0.9875, 0.9979, 0.9977, 0.9969, 0.9971, 0.01867, 0.07531, 0.4888, 0.7006, 0.5186, 0.08244, 0.7743, 0.8068, 0.5442, 0.05592, 0.1175, 0.3301, 0.319, 0.1968, 0.006047, 0.08493, 0.7244, 0.6856, 0.4398, 0.06677, 0.4127, 0.6044, 0.4181, 0.05681, 0.3093, 0.4732, 0.303, 0.05641, 0.1044, 0.5845, 0.5604, 0.3412, 0.09712, 0.1492, 0.1127, 0.2661, 0.308, 0.2833, 0.1814, 0.1068, 0.2584, 0.3001, 0.2783, 0.1879, 0.1122, 0.02113, 0.09621, 0.5835, 0.8649, 0.7251, 0.01388, 0.1039, 0.7903, 0.9513, 0.757, 0.002159, 0.1152, 0.7821, 0.9932, 0.8877, 0.006496, 0.1321, 0.7833, 0.9973, 0.8889, 0.1229, 0.7098, 0.993, 0.9656, 0.1485, 0.727, 0.9939, 0.9492, 0.1367, 0.6958, 0.9859, 0.9866, 0.1417, 0.6959, 0.9529, 0.9758, 0.1541, 0.6278, 0.9203, 0.9993, 0.1532, 0.6328, 0.9266, 0.9998, 0.09715, 0.5879, 0.9244, 0.9897, 0.09859, 0.5895, 0.9291, 0.99, 0.01237, 0.1435, 0.2145, 0.1048, 0.1809, 0.2954, 0.3169, 0.2738, 0.1636, 0.1063, 0.1814, 0.2869, 0.3107, 0.2683, 0.01208, 0.2107, 0.1798, 0.1303, 0.08962, 0.1662, 0.3042, 0.32, 0.2583]): _vg.add([_i], _w, 'REPLACE')
_m = ob_cube.modifiers.new('Armature', 'ARMATURE')
_m.object = ob_armature
ob_lamp.location = (4.076, 1.005, 5.904)
ob_lamp.rotation_euler = (0.6503, 0.05522, 1.866)
ob_lamp.lock_rotations_4d = False
ob_lamp.empty_display_type = 'ARROWS'
ob_lamp.color = (0.0, 0.0, 0.0, 0.0)
ob_lamp.lineart.crease_threshold = 0.0
ob_camera.location = (7.481, -6.508, 5.344)
ob_camera.rotation_euler = (1.109, 0.01082, 0.8149)
ob_camera.lock_rotations_4d = False
ob_camera.empty_display_type = 'ARROWS'
ob_camera.color = (0.0, 0.0, 0.0, 0.0)
ob_camera.display_type = 'WIRE'
ob_camera.lineart.crease_threshold = 0.0

# ---- collection membership
col_collection_1.objects.link(ob_armature)
col_collection_1.objects.link(ob_cube)
col_collection_1.objects.link(ob_lamp)
col_collection_1.objects.link(ob_camera)

# ---- scene / render settings (as saved in the file)
scene.camera = ob_camera
scene.frame_start = 1; scene.frame_end = 20; scene.frame_set(11)
scene.render.engine = 'BLENDER_EEVEE_NEXT'
scene.render.resolution_percentage = 50
scene.render.dither_intensity = 0.0
scene.cycles.use_denoising = False
scene.cycles.samples = 10
scene.cycles.sampling_pattern = 'TABULATED_SOBOL'
scene.cycles.light_sampling_threshold = 0.0
scene.cycles.use_adaptive_sampling = False
scene.cycles.use_light_tree = False
scene.cycles.blur_glossy = 0.0
scene.cycles.pixel_filter_type = 'GAUSSIAN'
scene.cycles.sample_clamp_indirect = 0.0
scene.view_settings.view_transform = 'Standard'
bpy.context.view_layer.update()
